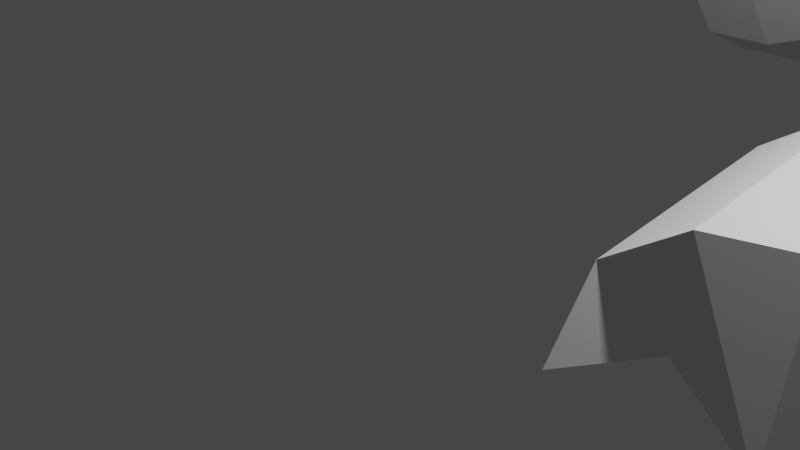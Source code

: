 # Source: shann.blend  (saved by Blender 2.83.19; exported with 4.5.12 LTS)
import bpy
from mathutils import Matrix  # noqa: F401  (used for matrix-valued properties, if any)

bpy.ops.wm.read_factory_settings(use_empty=True)
scene = bpy.context.scene
scene.name = 'Scene'

# ---- collections
col_collection = bpy.data.collections.new('Collection'); scene.collection.children.link(col_collection)

# ---- materials (node trees are filled in below, after node groups)
mat_material = bpy.data.materials.new('Material')
mat_material.alpha_threshold = 0.0
mat_material.use_transparent_shadow = False
mat_material.line_color = (0.0, 0.0, 0.0, 1.0)

# ---- material node trees
mat_material.use_nodes = True; mat_material.node_tree.nodes.clear()
_N = mat_material.node_tree.nodes; _L = mat_material.node_tree.links
n0 = _N.new('ShaderNodeOutputMaterial'); n0.name = 'Material Output'; n0.location = (300, 300)
n1 = _N.new('ShaderNodeBsdfPrincipled'); n1.name = 'Principled BSDF'; n1.location = (10, 300)
n1.distribution = 'GGX'
n1.subsurface_method = 'BURLEY'
n1.inputs[2].default_value = 0.4
n1.inputs[3].default_value = 1.45
n1.inputs[27].default_value = (0.0, 0.0, 0.0, 1.0)
n1.inputs[28].default_value = 1.0
_L.new(n1.outputs[0], n0.inputs[0])
n0.is_active_output = True

# ---- world
world_world = bpy.data.worlds.new('World'); scene.world = world_world
world_world.use_nodes = True; world_world.node_tree.nodes.clear()
_N = world_world.node_tree.nodes; _L = world_world.node_tree.links
n0 = _N.new('ShaderNodeOutputWorld'); n0.name = 'World Output'; n0.location = (300, 300)
n1 = _N.new('ShaderNodeBackground'); n1.name = 'Background'; n1.location = (10, 300)
n1.inputs[0].default_value = (0.05088, 0.05088, 0.05088, 1.0)
_L.new(n1.outputs[0], n0.inputs[0])
n0.is_active_output = True
world_world.color = (0.05088, 0.05088, 0.05088)
world_world.use_sun_shadow = False
world_world.sun_shadow_jitter_overblur = 0.0

# ---- cameras
cam_camera = bpy.data.cameras.new('Camera')
cam_camera.clip_end = 100.0
cam_camera.ortho_scale = 7.314

# ---- lights
light_light = bpy.data.lights.new('Light', 'POINT')
light_light.transmission_factor = 0.0
light_light.energy = 1000.0
light_light.shadow_soft_size = 0.1
light_light.shadow_maximum_resolution = 0.006
light_light.use_absolute_resolution = True

# ---- meshes
me_cube = bpy.data.meshes.new('Cube')
me_cube.from_pydata([(-2.326, 0.4981, 0.2757), (-2.008, -0.01527, -1.595), (-2.326, -0.02425, 0.3715), (-2.008, -0.5342, -1.838), (-2.421, -0.6712, -0.1571), (-2.421, 0.6761, -0.3419), (-2.326, -0.02554, -1.087), (-2.326, -0.6335, -1.241), (-2.326, -0.5548, -0.5951), (-2.326, 0.6761, -0.6841), (-2.378, -0.502, 0.1675), (-2.378, 0.6033, 0.02138), (-1.854, -0.003416, -2.624), (-1.973, -0.01645, 0.846), (-1.854, -0.7566, -2.977), (-1.854, 0.7417, 0.6821), (-1.854, 1.0, -0.1998), (-1.992, -0.9454, -0.2345), (-1.854, -0.9007, -1.52), (-1.854, 0.1182, -1.327), (-1.992, -0.9404, -0.7605), (-1.854, 1.0, -0.7108), (-1.854, 0.9007, 0.3131), (-1.854, -0.7036, 0.5252), (-1.337, -0.1331, -2.505), (-1.324, 0.008242, 0.8237), (-1.338, -0.9207, -0.232), (-1.338, -0.876, -1.245), (-1.338, -0.8675, -0.7614), (-1.33, -0.7036, 0.521), (-1.338, -0.7319, -3.193), (-1.322, 0.7017, 0.5712), (-1.322, 0.9392, -0.2395), (-1.326, 0.1563, -1.276), (-1.322, 0.9392, -0.7093), (-1.32, 0.8479, 0.2319), (-0.3263, 0.4981, 0.2757), (-0.6442, -0.01527, -1.595), (-0.3263, -0.02425, 0.3715), (-0.6442, -0.5342, -1.838), (-0.2319, -0.6712, -0.1571), (-0.2319, 0.6761, -0.3419), (-0.3263, -0.02554, -1.087), (-0.3263, -0.6335, -1.241), (-0.3263, -0.5548, -0.5951), (-0.3263, 0.6761, -0.6841), (-0.2745, -0.502, 0.1675), (-0.2745, 0.6033, 0.02138), (-0.7989, -0.003416, -2.624), (-0.7145, -0.01645, 0.841), (-0.7989, -0.7566, -2.977), (-0.7989, 0.7417, 0.6821), (-0.7989, 1.0, -0.1998), (-0.7058, -0.9454, -0.2345), (-0.7989, -0.9007, -1.52), (-0.7989, 0.1182, -1.327), (-0.7058, -0.9404, -0.7605), (-0.7989, 1.0, -0.7108), (-0.7989, 0.9007, 0.3131), (-0.7989, -0.7036, 0.5252), (-1.601, -0.1759, -2.662), (-1.517, -0.9285, -0.7592), (-1.517, -0.9335, -0.2333), (-1.606, -0.8888, -1.246), (-1.602, -0.7036, 0.5232), (-1.6, -0.004606, 0.9168), (-1.606, -0.7447, -3.145), (-1.601, 0.7417, 0.6821), (-1.601, 1.0, -0.1998), (-1.601, 0.1182, -1.327), (-1.601, 1.0, -0.7108), (-1.601, 0.9007, 0.3131), (-1.062, -0.1759, -2.662), (-1.062, 0.7417, 0.6821), (-1.062, 1.0, -0.1998), (-1.062, 0.1182, -1.327), (-1.062, 1.0, -0.7108), (-1.062, 0.9007, 0.3131), (-1.061, -0.004105, 0.9168), (-1.068, -0.7442, -3.145), (-1.068, -0.8883, -1.246), (-1.175, -0.933, -0.2333), (-1.064, -0.7036, 0.5231), (-1.175, -0.928, -0.7592)], [], [(15, 0, 2, 13), (23, 13, 2, 10), (10, 2, 0, 11), (8, 4, 5, 9), (20, 17, 4, 8), (14, 18, 7, 3), (3, 7, 6, 1), (18, 20, 8, 7), (7, 8, 9, 6), (4, 10, 11, 5), (17, 23, 10, 4), (62, 64, 23, 17), (5, 11, 22, 16), (6, 9, 21, 19), (63, 61, 20, 18), (1, 6, 19), (66, 63, 18, 14), (61, 62, 17, 20), (9, 5, 16, 21), (11, 0, 15, 22), (1, 12, 14, 3), (64, 65, 13, 23), (67, 15, 13, 65), (55, 37, 48), (19, 12, 1), (60, 24, 30, 66), (71, 67, 31, 35), (70, 68, 32, 34), (60, 69, 33, 24), (69, 70, 34, 33), (68, 71, 35, 32), (51, 49, 38, 36), (59, 46, 38, 49), (46, 47, 36, 38), (44, 45, 41, 40), (56, 44, 40, 53), (50, 39, 43, 54), (39, 37, 42, 43), (54, 43, 44, 56), (43, 42, 45, 44), (40, 41, 47, 46), (53, 40, 46, 59), (81, 53, 59, 82), (41, 52, 58, 47), (42, 55, 57, 45), (80, 54, 56, 83), (37, 55, 42), (79, 50, 54, 80), (83, 56, 53, 81), (45, 57, 52, 41), (47, 58, 51, 36), (37, 39, 50, 48), (82, 59, 49, 78), (73, 78, 49, 51), (72, 79, 30, 24), (77, 35, 31, 73), (76, 34, 32, 74), (72, 24, 33, 75), (75, 33, 34, 76), (74, 32, 35, 77), (16, 22, 71, 68), (19, 21, 70, 69), (12, 19, 69, 60), (21, 16, 68, 70), (22, 15, 67, 71), (12, 60, 66, 14), (31, 67, 65, 25), (29, 25, 65, 64), (28, 62, 61), (30, 27, 63, 66), (27, 28, 63), (26, 29, 64, 62), (52, 74, 77, 58), (55, 75, 76, 57), (48, 72, 75, 55), (57, 76, 74, 52), (58, 77, 73, 51), (48, 50, 79, 72), (31, 25, 78, 73), (29, 82, 78, 25), (28, 81, 26), (30, 79, 80, 27), (27, 80, 28), (26, 81, 82, 29), (63, 28, 61), (28, 80, 83), (81, 28, 83), (62, 28, 26)])
_uv = me_cube.uv_layers.new(name='UVMap')
_uv.uv.foreach_set('vector', [0.8159, 0.5, 0.875, 0.5, 0.875, 0.75, 0.8159, 0.75, 0.5618, 0.9409, 0.625, 0.9409, 0.625, 1.0, 0.5618, 1.0, 0.5618, 0.0, 0.625, 0.0, 0.625, 0.25, 0.5618, 0.25, 0.4587, 0.0, 0.5, 0.0, 0.5, 0.25, 0.4587, 0.25, 0.4587, 0.9409, 0.5, 0.9409, 0.5, 1.0, 0.4587, 1.0, 0.375, 0.9409, 0.419, 0.9409, 0.419, 1.0, 0.375, 1.0, 0.375, 0.0, 0.419, 0.0, 0.419, 0.25, 0.375, 0.25, 0.419, 0.9409, 0.4587, 0.9409, 0.4587, 1.0, 0.419, 1.0, 0.419, 0.0, 0.4587, 0.0, 0.4587, 0.25, 0.419, 0.25, 0.5, 0.0, 0.5618, 0.0, 0.5618, 0.25, 0.5, 0.25, 0.5, 0.9409, 0.5618, 0.9409, 0.5618, 1.0, 0.5, 1.0, 0.5, 0.9093, 0.5618, 0.9093, 0.5618, 0.9409, 0.5, 0.9409, 0.5, 0.25, 0.5618, 0.25, 0.5618, 0.3091, 0.5, 0.3091, 0.419, 0.25, 0.4587, 0.25, 0.4587, 0.3091, 0.419, 0.3091, 0.419, 0.9093, 0.4587, 0.9093, 0.4587, 0.9409, 0.419, 0.9409, 0.375, 0.25, 0.419, 0.25, 0.419, 0.3091, 0.375, 0.9093, 0.419, 0.9093, 0.419, 0.9409, 0.375, 0.9409, 0.4587, 0.9093, 0.5, 0.9093, 0.5, 0.9409, 0.4587, 0.9409, 0.4587, 0.25, 0.5, 0.25, 0.5, 0.3091, 0.4587, 0.3091, 0.5618, 0.25, 0.625, 0.25, 0.625, 0.3091, 0.5618, 0.3091, 0.125, 0.5, 0.1841, 0.5, 0.1841, 0.75, 0.125, 0.75, 0.5618, 0.9093, 0.625, 0.9093, 0.625, 0.9409, 0.5618, 0.9409, 0.7843, 0.5, 0.8159, 0.5, 0.8159, 0.75, 0.7843, 0.75, 0.419, 0.3091, 0.375, 0.25, 0.375, 0.3091, 0.419, 0.3091, 0.375, 0.3091, 0.375, 0.25, 0.2157, 0.5, 0.2499, 0.5, 0.2499, 0.75, 0.2157, 0.75, 0.5618, 0.3407, 0.625, 0.3407, 0.625, 0.3749, 0.5618, 0.3749, 0.4587, 0.3407, 0.5, 0.3407, 0.5, 0.3749, 0.4587, 0.3749, 0.375, 0.3407, 0.419, 0.3407, 0.419, 0.3749, 0.375, 0.3749, 0.419, 0.3407, 0.4587, 0.3407, 0.4587, 0.3749, 0.419, 0.3749, 0.5, 0.3407, 0.5618, 0.3407, 0.5618, 0.3749, 0.5, 0.3749, 0.8159, 0.5, 0.8159, 0.75, 0.875, 0.75, 0.875, 0.5, 0.5618, 0.9409, 0.5618, 1.0, 0.625, 1.0, 0.625, 0.9409, 0.5618, 0.0, 0.5618, 0.25, 0.625, 0.25, 0.625, 0.0, 0.4587, 0.0, 0.4587, 0.25, 0.5, 0.25, 0.5, 0.0, 0.4587, 0.9409, 0.4587, 1.0, 0.5, 1.0, 0.5, 0.9409, 0.375, 0.9409, 0.375, 1.0, 0.419, 1.0, 0.419, 0.9409, 0.375, 0.0, 0.375, 0.25, 0.419, 0.25, 0.419, 0.0, 0.419, 0.9409, 0.419, 1.0, 0.4587, 1.0, 0.4587, 0.9409, 0.419, 0.0, 0.419, 0.25, 0.4587, 0.25, 0.4587, 0.0, 0.5, 0.0, 0.5, 0.25, 0.5618, 0.25, 0.5618, 0.0, 0.5, 0.9409, 0.5, 1.0, 0.5618, 1.0, 0.5618, 0.9409, 0.5, 0.908, 0.5, 0.9409, 0.5618, 0.9409, 0.5618, 0.908, 0.5, 0.25, 0.5, 0.3091, 0.5618, 0.3091, 0.5618, 0.25, 0.419, 0.25, 0.419, 0.3091, 0.4587, 0.3091, 0.4587, 0.25, 0.419, 0.908, 0.419, 0.9409, 0.4587, 0.9409, 0.4587, 0.908, 0.375, 0.25, 0.419, 0.3091, 0.419, 0.25, 0.375, 0.908, 0.375, 0.9409, 0.419, 0.9409, 0.419, 0.908, 0.4587, 0.908, 0.4587, 0.9409, 0.5, 0.9409, 0.5, 0.908, 0.4587, 0.25, 0.4587, 0.3091, 0.5, 0.3091, 0.5, 0.25, 0.5618, 0.25, 0.5618, 0.3091, 0.625, 0.3091, 0.625, 0.25, 0.125, 0.5, 0.125, 0.75, 0.1841, 0.75, 0.1841, 0.5, 0.5618, 0.908, 0.5618, 0.9409, 0.625, 0.9409, 0.625, 0.908, 0.783, 0.5, 0.783, 0.75, 0.8159, 0.75, 0.8159, 0.5, 0.217, 0.5, 0.217, 0.75, 0.2499, 0.75, 0.2499, 0.5, 0.5618, 0.342, 0.5618, 0.3749, 0.625, 0.3749, 0.625, 0.342, 0.4587, 0.342, 0.4587, 0.3749, 0.5, 0.3749, 0.5, 0.342, 0.375, 0.342, 0.375, 0.3749, 0.419, 0.3749, 0.419, 0.342, 0.419, 0.342, 0.419, 0.3749, 0.4587, 0.3749, 0.4587, 0.342, 0.5, 0.342, 0.5, 0.3749, 0.5618, 0.3749, 0.5618, 0.342, 0.5, 0.3091, 0.5618, 0.3091, 0.5618, 0.3407, 0.5, 0.3407, 0.419, 0.3091, 0.4587, 0.3091, 0.4587, 0.3407, 0.419, 0.3407, 0.375, 0.3091, 0.419, 0.3091, 0.419, 0.3407, 0.375, 0.3407, 0.4587, 0.3091, 0.5, 0.3091, 0.5, 0.3407, 0.4587, 0.3407, 0.5618, 0.3091, 0.625, 0.3091, 0.625, 0.3407, 0.5618, 0.3407, 0.1841, 0.5, 0.2157, 0.5, 0.2157, 0.75, 0.1841, 0.75, 0.7501, 0.5, 0.7843, 0.5, 0.7843, 0.75, 0.7501, 0.75, 0.5618, 0.8751, 0.625, 0.8751, 0.625, 0.9093, 0.5618, 0.9093, 0.4587, 0.8751, 0.5, 0.9093, 0.4587, 0.9093, 0.375, 0.8751, 0.419, 0.8751, 0.419, 0.9093, 0.375, 0.9093, 0.419, 0.8751, 0.4587, 0.8751, 0.419, 0.9093, 0.5, 0.8751, 0.5618, 0.8751, 0.5618, 0.9093, 0.5, 0.9093, 0.5, 0.3091, 0.5, 0.342, 0.5618, 0.342, 0.5618, 0.3091, 0.419, 0.3091, 0.419, 0.342, 0.4587, 0.342, 0.4587, 0.3091, 0.375, 0.3091, 0.375, 0.342, 0.419, 0.342, 0.419, 0.3091, 0.4587, 0.3091, 0.4587, 0.342, 0.5, 0.342, 0.5, 0.3091, 0.5618, 0.3091, 0.5618, 0.342, 0.625, 0.342, 0.625, 0.3091, 0.1841, 0.5, 0.1841, 0.75, 0.217, 0.75, 0.217, 0.5, 0.7501, 0.5, 0.7501, 0.75, 0.783, 0.75, 0.783, 0.5, 0.5618, 0.8751, 0.5618, 0.908, 0.625, 0.908, 0.625, 0.8751, 0.4587, 0.8751, 0.5, 0.908, 0.5, 0.8751, 0.375, 0.8751, 0.375, 0.908, 0.419, 0.908, 0.419, 0.8751, 0.419, 0.8751, 0.419, 0.908, 0.4587, 0.8751, 0.5, 0.8751, 0.5, 0.908, 0.5618, 0.908, 0.5618, 0.8751, 0.419, 0.9093, 0.4587, 0.8751, 0.4587, 0.9093, 0.4587, 0.8751, 0.419, 0.908, 0.4587, 0.908, 0.5, 0.908, 0.4587, 0.8751, 0.4587, 0.908, 0.5, 0.9093, 0.4587, 0.8751, 0.5, 0.8751])
me_cube.materials.append(mat_material)
me_cube.use_remesh_preserve_volume = False
me_cube.use_remesh_preserve_attributes = False
me_cube.use_mirror_vertex_groups = False
me_cube.update()
me_cube_001 = bpy.data.meshes.new('Cube.001')
me_cube_001.from_pydata([(2.073, -0.4685, -1.256), (1.891, -1.243, 0.4868), (2.116, 0.5914, -1.269), (1.868, 0.5781, 0.6633), (3.657, -0.3714, -1.248), (3.891, -1.243, 0.4868), (3.666, 0.5914, -1.269), (3.868, 0.5781, 0.6633), (1.758, -0.6713, -0.6479), (1.709, 1.11, -0.6924), (4.005, 1.11, -0.6924), (4.054, -0.6713, -0.6479), (1.891, -1.019, 0.3556), (1.891, 0.9651, 0.4511), (3.891, 0.9651, 0.4511), (3.891, -1.019, 0.3556), (1.712, 1.252, 0.2096), (4.008, 1.252, 0.2096), (4.051, -0.6799, 0.06064), (1.755, -0.6799, 0.06064), (2.116, -0.1804, -1.296), (1.891, -0.2435, 0.693), (3.666, -0.1804, -1.296), (3.891, -0.2435, 0.693), (4.039, 0.08151, -0.7985), (1.743, 0.08151, -0.7985), (3.891, -0.02705, 0.4034), (1.891, -0.02705, 0.4034), (1.743, 0.2161, 0.04361), (4.039, 0.2161, 0.04361), (2.891, 0.5914, -1.269), (2.893, 0.4876, 0.8527), (2.891, -0.759, -1.163), (2.891, -1.243, 0.6701), (2.906, -0.515, -0.5974), (2.879, 1.128, -0.8021), (2.891, -1.019, 0.3556), (2.881, 0.963, 0.4511), (2.889, 1.346, 0.1498), (2.903, -0.5414, 0.01198), (2.891, -0.2435, 0.8763), (2.891, -0.1804, -1.296), (2.504, 0.5914, -1.269), (2.391, -1.243, 0.6701), (2.406, -0.515, -0.5974), (2.391, -1.019, 0.3556), (2.403, -0.5414, 0.01198), (2.504, -0.1804, -1.296), (2.393, 0.4876, 0.8527), (2.504, -0.6807, -1.245), (2.385, 1.128, -0.8021), (2.391, 0.9651, 0.4511), (2.389, 1.346, 0.1498), (2.391, -0.2435, 0.8763), (3.393, 0.4876, 0.8527), (3.279, -0.6807, -1.245), (3.391, 1.128, -0.8021), (3.391, 0.9651, 0.4511), (3.389, 1.346, 0.1498), (3.391, -0.2435, 0.8763), (3.279, 0.5914, -1.269), (3.391, -1.243, 0.6701), (3.406, -0.515, -0.5974), (3.391, -1.019, 0.3556), (3.403, -0.5414, 0.01198), (3.279, -0.1804, -1.296)], [], [(27, 21, 3, 13), (57, 54, 7, 14), (26, 23, 5, 15), (45, 43, 1, 12), (65, 22, 4, 55), (53, 21, 1, 43), (49, 44, 8, 0), (22, 24, 11, 4), (60, 56, 10, 6), (20, 25, 9, 2), (46, 45, 12, 19), (29, 26, 15, 18), (58, 57, 14, 17), (28, 27, 13, 16), (25, 28, 16, 9), (56, 58, 17, 10), (24, 29, 18, 11), (44, 46, 19, 8), (10, 17, 29, 24), (8, 19, 28, 25), (19, 12, 27, 28), (17, 14, 26, 29), (0, 8, 25, 20), (6, 10, 24, 22), (48, 3, 21, 53), (60, 6, 22, 65), (14, 7, 23, 26), (12, 1, 21, 27), (42, 30, 41, 47), (54, 31, 40, 59), (62, 64, 39, 34), (50, 52, 38, 35), (52, 51, 37, 38), (64, 63, 36, 39), (42, 50, 35, 30), (55, 62, 34, 32), (59, 40, 33, 61), (47, 41, 32, 49), (63, 61, 33, 36), (51, 48, 31, 37), (13, 3, 48, 51), (20, 47, 49, 0), (2, 9, 50, 42), (16, 13, 51, 52), (9, 16, 52, 50), (2, 42, 47, 20), (31, 48, 53, 40), (34, 39, 46, 44), (39, 36, 45, 46), (32, 34, 44, 49), (40, 53, 43, 33), (36, 33, 43, 45), (15, 5, 61, 63), (23, 59, 61, 5), (4, 11, 62, 55), (18, 15, 63, 64), (11, 18, 64, 62), (7, 54, 59, 23), (30, 60, 65, 41), (35, 38, 58, 56), (38, 37, 57, 58), (30, 35, 56, 60), (41, 65, 55, 32), (37, 31, 54, 57)])
_uv = me_cube_001.uv_layers.new(name='UVMap')
_uv.uv.foreach_set('vector', [0.5625, 0.125, 0.625, 0.125, 0.625, 0.25, 0.5625, 0.25, 0.5625, 0.4375, 0.625, 0.4375, 0.625, 0.5, 0.5625, 0.5, 0.5625, 0.625, 0.625, 0.625, 0.625, 0.75, 0.5625, 0.75, 0.5625, 0.9375, 0.625, 0.9375, 0.625, 1.0, 0.5625, 1.0, 0.3125, 0.625, 0.375, 0.625, 0.375, 0.75, 0.3125, 0.75, 0.8125, 0.625, 0.875, 0.625, 0.875, 0.75, 0.8125, 0.75, 0.375, 0.9375, 0.5, 0.9375, 0.5, 1.0, 0.375, 1.0, 0.375, 0.625, 0.5, 0.625, 0.5, 0.75, 0.375, 0.75, 0.375, 0.4375, 0.5, 0.4375, 0.5, 0.5, 0.375, 0.5, 0.375, 0.125, 0.5, 0.125, 0.5, 0.25, 0.375, 0.25, 0.5312, 0.9375, 0.5625, 0.9375, 0.5625, 1.0, 0.5312, 1.0, 0.5312, 0.625, 0.5625, 0.625, 0.5625, 0.75, 0.5312, 0.75, 0.5312, 0.4375, 0.5625, 0.4375, 0.5625, 0.5, 0.5312, 0.5, 0.5312, 0.125, 0.5625, 0.125, 0.5625, 0.25, 0.5312, 0.25, 0.5, 0.125, 0.5312, 0.125, 0.5312, 0.25, 0.5, 0.25, 0.5, 0.4375, 0.5312, 0.4375, 0.5312, 0.5, 0.5, 0.5, 0.5, 0.625, 0.5312, 0.625, 0.5312, 0.75, 0.5, 0.75, 0.5, 0.9375, 0.5312, 0.9375, 0.5312, 1.0, 0.5, 1.0, 0.5, 0.5, 0.5312, 0.5, 0.5312, 0.625, 0.5, 0.625, 0.5, 0.0, 0.5312, 0.0, 0.5312, 0.125, 0.5, 0.125, 0.5312, 0.0, 0.5625, 0.0, 0.5625, 0.125, 0.5312, 0.125, 0.5312, 0.5, 0.5625, 0.5, 0.5625, 0.625, 0.5312, 0.625, 0.375, 0.0, 0.5, 0.0, 0.5, 0.125, 0.375, 0.125, 0.375, 0.5, 0.5, 0.5, 0.5, 0.625, 0.375, 0.625, 0.8125, 0.5, 0.875, 0.5, 0.875, 0.625, 0.8125, 0.625, 0.3125, 0.5, 0.375, 0.5, 0.375, 0.625, 0.3125, 0.625, 0.5625, 0.5, 0.625, 0.5, 0.625, 0.625, 0.5625, 0.625, 0.5625, 0.0, 0.625, 0.0, 0.625, 0.125, 0.5625, 0.125, 0.1875, 0.5, 0.25, 0.5, 0.25, 0.625, 0.1875, 0.625, 0.6875, 0.5, 0.75, 0.5, 0.75, 0.625, 0.6875, 0.625, 0.5, 0.8125, 0.5312, 0.8125, 0.5312, 0.875, 0.5, 0.875, 0.5, 0.3125, 0.5312, 0.3125, 0.5312, 0.375, 0.5, 0.375, 0.5312, 0.3125, 0.5625, 0.3125, 0.5625, 0.375, 0.5312, 0.375, 0.5312, 0.8125, 0.5625, 0.8125, 0.5625, 0.875, 0.5312, 0.875, 0.375, 0.3125, 0.5, 0.3125, 0.5, 0.375, 0.375, 0.375, 0.375, 0.8125, 0.5, 0.8125, 0.5, 0.875, 0.375, 0.875, 0.6875, 0.625, 0.75, 0.625, 0.75, 0.75, 0.6875, 0.75, 0.1875, 0.625, 0.25, 0.625, 0.25, 0.75, 0.1875, 0.75, 0.5625, 0.8125, 0.625, 0.8125, 0.625, 0.875, 0.5625, 0.875, 0.5625, 0.3125, 0.625, 0.3125, 0.625, 0.375, 0.5625, 0.375, 0.5625, 0.25, 0.625, 0.25, 0.625, 0.3125, 0.5625, 0.3125, 0.125, 0.625, 0.1875, 0.625, 0.1875, 0.75, 0.125, 0.75, 0.375, 0.25, 0.5, 0.25, 0.5, 0.3125, 0.375, 0.3125, 0.5312, 0.25, 0.5625, 0.25, 0.5625, 0.3125, 0.5312, 0.3125, 0.5, 0.25, 0.5312, 0.25, 0.5312, 0.3125, 0.5, 0.3125, 0.125, 0.5, 0.1875, 0.5, 0.1875, 0.625, 0.125, 0.625, 0.75, 0.5, 0.8125, 0.5, 0.8125, 0.625, 0.75, 0.625, 0.5, 0.875, 0.5312, 0.875, 0.5312, 0.9375, 0.5, 0.9375, 0.5312, 0.875, 0.5625, 0.875, 0.5625, 0.9375, 0.5312, 0.9375, 0.375, 0.875, 0.5, 0.875, 0.5, 0.9375, 0.375, 0.9375, 0.75, 0.625, 0.8125, 0.625, 0.8125, 0.75, 0.75, 0.75, 0.5625, 0.875, 0.625, 0.875, 0.625, 0.9375, 0.5625, 0.9375, 0.5625, 0.75, 0.625, 0.75, 0.625, 0.8125, 0.5625, 0.8125, 0.625, 0.625, 0.6875, 0.625, 0.6875, 0.75, 0.625, 0.75, 0.375, 0.75, 0.5, 0.75, 0.5, 0.8125, 0.375, 0.8125, 0.5312, 0.75, 0.5625, 0.75, 0.5625, 0.8125, 0.5312, 0.8125, 0.5, 0.75, 0.5312, 0.75, 0.5312, 0.8125, 0.5, 0.8125, 0.625, 0.5, 0.6875, 0.5, 0.6875, 0.625, 0.625, 0.625, 0.25, 0.5, 0.3125, 0.5, 0.3125, 0.625, 0.25, 0.625, 0.5, 0.375, 0.5312, 0.375, 0.5312, 0.4375, 0.5, 0.4375, 0.5312, 0.375, 0.5625, 0.375, 0.5625, 0.4375, 0.5312, 0.4375, 0.375, 0.375, 0.5, 0.375, 0.5, 0.4375, 0.375, 0.4375, 0.25, 0.625, 0.3125, 0.625, 0.3125, 0.75, 0.25, 0.75, 0.5625, 0.375, 0.625, 0.375, 0.625, 0.4375, 0.5625, 0.4375])
me_cube_001.use_remesh_fix_poles = True
me_cube_001.use_remesh_preserve_attributes = False
me_cube_001.use_mirror_vertex_groups = False
me_cube_001.update()
me_cube_002 = bpy.data.meshes.new('Cube.002')
me_cube_002.from_pydata([(-1.0, -0.7939, -3.664), (-1.0, -1.251, -2.258), (-1.019, 1.167, -0.7743), (0.928, 1.206, -0.7076), (1.0, -0.7939, -3.664), (1.0, -1.251, -2.258), (-0.928, 0.7712, -2.359), (1.032, 0.896, -2.457), (-1.315, -0.2593, -0.4049), (0.4654, -0.2468, 0.5061), (-0.4654, -0.0481, -2.092), (1.315, -0.03561, -1.181), (-1.396, -0.5618, -1.77), (1.313, -0.6, -0.9656), (-0.4333, -0.7615, -0.1301), (0.3503, -0.4002, -2.605), (1.216, 0.4005, 0.1813), (-1.216, 0.2706, -1.204), (-0.5439, 0.1313, 0.6295), (0.5439, 0.5398, -1.652)], [], [(18, 16, 3, 2), (2, 3, 7, 6), (15, 13, 5, 4), (4, 5, 1, 0), (12, 15, 4, 0), (13, 14, 1, 5), (19, 16, 9, 11), (18, 17, 10, 8), (17, 19, 11, 10), (12, 14, 9, 8), (0, 1, 14, 12), (11, 9, 14, 13), (8, 10, 15, 12), (10, 11, 13, 15), (6, 7, 19, 17), (2, 6, 17, 18), (7, 3, 16, 19), (8, 9, 16, 18)])
_uv = me_cube_002.uv_layers.new(name='UVMap')
_uv.uv.foreach_set('vector', [0.375, 0.1875, 0.625, 0.1875, 0.625, 0.25, 0.375, 0.25, 0.375, 0.25, 0.625, 0.25, 0.625, 0.5, 0.375, 0.5, 0.375, 0.6875, 0.625, 0.6875, 0.625, 0.75, 0.375, 0.75, 0.375, 0.75, 0.625, 0.75, 0.625, 1.0, 0.375, 1.0, 0.125, 0.6875, 0.375, 0.6875, 0.375, 0.75, 0.125, 0.75, 0.625, 0.6875, 0.875, 0.6875, 0.875, 0.75, 0.625, 0.75, 0.625, 0.5625, 0.875, 0.5625, 0.875, 0.625, 0.625, 0.625, 0.125, 0.5625, 0.375, 0.5625, 0.375, 0.625, 0.125, 0.625, 0.375, 0.5625, 0.625, 0.5625, 0.625, 0.625, 0.375, 0.625, 0.375, 0.0625, 0.625, 0.0625, 0.625, 0.125, 0.375, 0.125, 0.375, 0.0, 0.625, 0.0, 0.625, 0.0625, 0.375, 0.0625, 0.625, 0.625, 0.875, 0.625, 0.875, 0.6875, 0.625, 0.6875, 0.125, 0.625, 0.375, 0.625, 0.375, 0.6875, 0.125, 0.6875, 0.375, 0.625, 0.625, 0.625, 0.625, 0.6875, 0.375, 0.6875, 0.375, 0.5, 0.625, 0.5, 0.625, 0.5625, 0.375, 0.5625, 0.125, 0.5, 0.375, 0.5, 0.375, 0.5625, 0.125, 0.5625, 0.625, 0.5, 0.875, 0.5, 0.875, 0.5625, 0.625, 0.5625, 0.375, 0.125, 0.625, 0.125, 0.625, 0.1875, 0.375, 0.1875])
me_cube_002.use_remesh_fix_poles = True
me_cube_002.use_remesh_preserve_attributes = False
me_cube_002.use_mirror_vertex_groups = False
me_cube_002.update()
me_cube_003 = bpy.data.meshes.new('Cube.003')
me_cube_003.from_pydata([(-0.8768, -0.5363, -1.125), (-0.7167, -0.7623, 0.6342), (-0.8075, 1.133, -1.133), (-0.6424, 1.074, 0.6563), (-0.1623, -0.5714, -1.08), (0.1943, -0.5905, 0.8219), (-0.08479, 1.098, -1.088), (0.2718, 1.079, 0.8216), (-0.6719, -0.7307, -0.1517), (-0.5976, 1.106, -0.1337), (0.02179, 1.094, -0.1332), (-0.05568, -0.5755, -0.1288), (-0.7683, 1.113, -0.5764), (0.008014, 1.092, -0.6213), (-0.06945, -0.5772, -0.6149), (-0.8426, -0.7237, -0.5923), (-0.8321, -0.7452, 0.2304), (-0.7578, 1.091, 0.2504), (0.08783, 1.089, 0.321), (0.01036, -0.58, 0.3233), (-0.9162, 0.5947, -1.242), (-0.7721, 0.4759, 0.7687), (0.02387, 0.5595, -1.197), (0.3804, 0.5404, 0.9303), (0.1304, 0.5555, -0.1332), (-0.7274, 0.5075, -0.13), (-0.898, 0.5145, -0.627), (0.1167, 0.5538, -0.6757), (0.1965, 0.551, 0.3754), (-0.8875, 0.493, 0.3085), (-0.9896, 0.08788, -1.237), (0.3071, 0.03365, 0.9346), (0.05709, 0.04873, -0.1288), (0.04332, 0.04701, -0.6713), (0.1231, 0.04421, 0.3797), (-0.8294, -0.1381, 0.747), (-0.04948, 0.05275, -1.193), (-0.7847, -0.1065, -0.1517), (-0.9553, -0.09951, -0.6487), (-0.9449, -0.121, 0.2867)], [], [(29, 21, 3, 17), (17, 3, 7, 18), (34, 31, 5, 19), (19, 5, 1, 16), (30, 36, 4, 0), (31, 35, 1, 5), (14, 11, 8, 15), (33, 32, 11, 14), (12, 9, 10, 13), (26, 25, 9, 12), (20, 26, 12, 2), (2, 12, 13, 6), (36, 33, 14, 4), (4, 14, 15, 0), (11, 19, 16, 8), (32, 34, 19, 11), (9, 17, 18, 10), (25, 29, 17, 9), (37, 39, 29, 25), (10, 18, 28, 24), (6, 13, 27, 22), (30, 38, 26, 20), (38, 37, 25, 26), (13, 10, 24, 27), (7, 3, 21, 23), (2, 6, 22, 20), (18, 7, 23, 28), (39, 35, 21, 29), (16, 1, 35, 39), (15, 8, 37, 38), (0, 15, 38, 30), (8, 16, 39, 37), (24, 28, 34, 32), (22, 27, 33, 36), (27, 24, 32, 33), (23, 21, 35, 31), (20, 22, 36, 30), (28, 23, 31, 34)])
_uv = me_cube_003.uv_layers.new(name='UVMap')
_uv.uv.foreach_set('vector', [0.5625, 0.1827, 0.625, 0.1827, 0.625, 0.25, 0.5625, 0.25, 0.5625, 0.25, 0.625, 0.25, 0.625, 0.5, 0.5625, 0.5, 0.5625, 0.672, 0.625, 0.672, 0.625, 0.75, 0.5625, 0.75, 0.5625, 0.75, 0.625, 0.75, 0.625, 1.0, 0.5625, 1.0, 0.125, 0.672, 0.375, 0.672, 0.375, 0.75, 0.125, 0.75, 0.625, 0.672, 0.875, 0.672, 0.875, 0.75, 0.625, 0.75, 0.4375, 0.75, 0.5, 0.75, 0.5, 1.0, 0.4375, 1.0, 0.4375, 0.672, 0.5, 0.672, 0.5, 0.75, 0.4375, 0.75, 0.4375, 0.25, 0.5, 0.25, 0.5, 0.5, 0.4375, 0.5, 0.4375, 0.1827, 0.5, 0.1827, 0.5, 0.25, 0.4375, 0.25, 0.375, 0.1827, 0.4375, 0.1827, 0.4375, 0.25, 0.375, 0.25, 0.375, 0.25, 0.4375, 0.25, 0.4375, 0.5, 0.375, 0.5, 0.375, 0.672, 0.4375, 0.672, 0.4375, 0.75, 0.375, 0.75, 0.375, 0.75, 0.4375, 0.75, 0.4375, 1.0, 0.375, 1.0, 0.5, 0.75, 0.5625, 0.75, 0.5625, 1.0, 0.5, 1.0, 0.5, 0.672, 0.5625, 0.672, 0.5625, 0.75, 0.5, 0.75, 0.5, 0.25, 0.5625, 0.25, 0.5625, 0.5, 0.5, 0.5, 0.5, 0.1827, 0.5625, 0.1827, 0.5625, 0.25, 0.5, 0.25, 0.5, 0.07802, 0.5625, 0.07802, 0.5625, 0.1827, 0.5, 0.1827, 0.5, 0.5, 0.5625, 0.5, 0.5625, 0.5673, 0.5, 0.5673, 0.375, 0.5, 0.4375, 0.5, 0.4375, 0.5673, 0.375, 0.5673, 0.375, 0.07802, 0.4375, 0.07802, 0.4375, 0.1827, 0.375, 0.1827, 0.4375, 0.07802, 0.5, 0.07802, 0.5, 0.1827, 0.4375, 0.1827, 0.4375, 0.5, 0.5, 0.5, 0.5, 0.5673, 0.4375, 0.5673, 0.625, 0.5, 0.875, 0.5, 0.875, 0.5673, 0.625, 0.5673, 0.125, 0.5, 0.375, 0.5, 0.375, 0.5673, 0.125, 0.5673, 0.5625, 0.5, 0.625, 0.5, 0.625, 0.5673, 0.5625, 0.5673, 0.5625, 0.07802, 0.625, 0.07802, 0.625, 0.1827, 0.5625, 0.1827, 0.5625, 0.0, 0.625, 0.0, 0.625, 0.07802, 0.5625, 0.07802, 0.4375, 0.0, 0.5, 0.0, 0.5, 0.07802, 0.4375, 0.07802, 0.375, 0.0, 0.4375, 0.0, 0.4375, 0.07802, 0.375, 0.07802, 0.5, 0.0, 0.5625, 0.0, 0.5625, 0.07802, 0.5, 0.07802, 0.5, 0.5673, 0.5625, 0.5673, 0.5625, 0.672, 0.5, 0.672, 0.375, 0.5673, 0.4375, 0.5673, 0.4375, 0.672, 0.375, 0.672, 0.4375, 0.5673, 0.5, 0.5673, 0.5, 0.672, 0.4375, 0.672, 0.625, 0.5673, 0.875, 0.5673, 0.875, 0.672, 0.625, 0.672, 0.125, 0.5673, 0.375, 0.5673, 0.375, 0.672, 0.125, 0.672, 0.5625, 0.5673, 0.625, 0.5673, 0.625, 0.672, 0.5625, 0.672])
me_cube_003.use_remesh_fix_poles = True
me_cube_003.use_remesh_preserve_attributes = False
me_cube_003.use_mirror_vertex_groups = False
me_cube_003.update()
me_cube_004 = bpy.data.meshes.new('Cube.004')
me_cube_004.from_pydata([(-1.0, -0.2501, -0.9784), (-1.0, -0.5189, 0.9928), (-1.0, 1.0, -1.0), (-1.097, 0.5372, 1.117), (1.0, -0.2501, -0.9784), (1.0, -0.5189, 0.9928), (1.0, 1.0, -1.0), (0.9026, 0.5372, 1.117), (-1.0, -0.6887, 0.1655), (-1.0, 0.6038, 0.1871), (1.0, 0.6038, 0.1871), (1.0, -0.6887, 0.1655), (-0.6188, 0.6188, -0.5), (0.6188, 0.6188, -0.5), (0.6188, -0.6188, -0.5), (-0.6188, -0.6188, -0.5), (-1.14, -0.8228, 0.7447), (-1.14, 0.909, 0.7447), (1.14, 0.909, 0.7447), (1.14, -0.8228, 0.7447), (-6.279e-33, 1.127, -1.082), (-0.09738, 0.6646, 1.117), (7.674e-33, -0.4057, -1.06), (7.674e-33, -0.6746, 0.9928), (7.674e-33, -0.8444, 0.1655), (-6.279e-33, 0.7312, 0.1871), (-1.192e-07, 0.7461, -0.5), (-1.192e-07, -0.7744, -0.5), (3.343e-08, -1.0, 0.7447), (3.343e-08, 1.054, 0.7447)], [], [(16, 1, 3, 17), (29, 21, 7, 18), (18, 7, 5, 19), (28, 23, 1, 16), (20, 6, 4, 22), (21, 3, 1, 23), (27, 24, 8, 15), (13, 10, 11, 14), (26, 25, 10, 13), (15, 8, 9, 12), (0, 15, 12, 2), (20, 26, 13, 6), (6, 13, 14, 4), (22, 27, 15, 0), (24, 28, 16, 8), (10, 18, 19, 11), (25, 29, 18, 10), (8, 16, 17, 9), (9, 17, 29, 25), (11, 19, 28, 24), (4, 14, 27, 22), (2, 12, 26, 20), (12, 9, 25, 26), (14, 11, 24, 27), (7, 21, 23, 5), (2, 20, 22, 0), (19, 5, 23, 28), (17, 3, 21, 29)])
_uv = me_cube_004.uv_layers.new(name='UVMap')
_uv.uv.foreach_set('vector', [0.5625, 0.0, 0.625, 0.0, 0.625, 0.25, 0.5625, 0.25, 0.5625, 0.375, 0.625, 0.375, 0.625, 0.5, 0.5625, 0.5, 0.5625, 0.5, 0.625, 0.5, 0.625, 0.75, 0.5625, 0.75, 0.5625, 0.875, 0.625, 0.875, 0.625, 1.0, 0.5625, 1.0, 0.25, 0.5, 0.375, 0.5, 0.375, 0.75, 0.25, 0.75, 0.75, 0.5, 0.875, 0.5, 0.875, 0.75, 0.75, 0.75, 0.4375, 0.875, 0.5, 0.875, 0.5, 1.0, 0.4375, 1.0, 0.4375, 0.5, 0.5, 0.5, 0.5, 0.75, 0.4375, 0.75, 0.4375, 0.375, 0.5, 0.375, 0.5, 0.5, 0.4375, 0.5, 0.4375, 0.0, 0.5, 0.0, 0.5, 0.25, 0.4375, 0.25, 0.375, 0.0, 0.4375, 0.0, 0.4375, 0.25, 0.375, 0.25, 0.375, 0.375, 0.4375, 0.375, 0.4375, 0.5, 0.375, 0.5, 0.375, 0.5, 0.4375, 0.5, 0.4375, 0.75, 0.375, 0.75, 0.375, 0.875, 0.4375, 0.875, 0.4375, 1.0, 0.375, 1.0, 0.5, 0.875, 0.5625, 0.875, 0.5625, 1.0, 0.5, 1.0, 0.5, 0.5, 0.5625, 0.5, 0.5625, 0.75, 0.5, 0.75, 0.5, 0.375, 0.5625, 0.375, 0.5625, 0.5, 0.5, 0.5, 0.5, 0.0, 0.5625, 0.0, 0.5625, 0.25, 0.5, 0.25, 0.5, 0.25, 0.5625, 0.25, 0.5625, 0.375, 0.5, 0.375, 0.5, 0.75, 0.5625, 0.75, 0.5625, 0.875, 0.5, 0.875, 0.375, 0.75, 0.4375, 0.75, 0.4375, 0.875, 0.375, 0.875, 0.375, 0.25, 0.4375, 0.25, 0.4375, 0.375, 0.375, 0.375, 0.4375, 0.25, 0.5, 0.25, 0.5, 0.375, 0.4375, 0.375, 0.4375, 0.75, 0.5, 0.75, 0.5, 0.875, 0.4375, 0.875, 0.625, 0.5, 0.75, 0.5, 0.75, 0.75, 0.625, 0.75, 0.125, 0.5, 0.25, 0.5, 0.25, 0.75, 0.125, 0.75, 0.5625, 0.75, 0.625, 0.75, 0.625, 0.875, 0.5625, 0.875, 0.5625, 0.25, 0.625, 0.25, 0.625, 0.375, 0.5625, 0.375])
me_cube_004.use_remesh_fix_poles = True
me_cube_004.use_remesh_preserve_attributes = False
me_cube_004.use_mirror_vertex_groups = False
me_cube_004.update()
me_cube_005 = bpy.data.meshes.new('Cube.005')
me_cube_005.from_pydata([(-0.974, -1.08, -1.0), (-0.896, -1.0, -0.3028), (-1.0, 1.155, -0.98), (-0.896, 1.0, 0.7595), (1.026, -1.08, -1.0), (0.9237, -1.0, -0.3028), (1.0, 1.155, -0.98), (0.9237, 1.0, 0.7595), (-3.079e-18, 1.155, -0.98), (0.03467, 1.0, 1.291), (0.02604, -1.08, -1.0), (0.03467, -1.0, 0.2283), (-0.5, 1.155, -0.98), (-0.4723, -1.0, 0.1181), (-0.4723, 1.0, 1.18), (-0.5118, -0.998, -0.7203), (0.4861, 1.0, 1.08), (0.4882, -0.998, -0.7203), (0.5, 1.155, -0.98), (0.4861, -1.0, 0.01786), (-1.0, 0.4947, -1.0), (-0.896, 0.3179, 0.6893), (1.0, 0.4947, -1.0), (0.9237, 0.3179, 0.6893), (0.03467, 0.3179, 1.22), (0.0, 0.4947, -1.0), (-0.5, 0.4947, -1.0), (-0.4723, 0.3179, 1.11), (0.4861, 0.3179, 1.01), (0.5, 0.4947, -1.0), (-1.0, -0.06249, -1.0), (0.9237, -0.06249, -0.3028), (0.03467, -0.06249, 0.2283), (0.0, -0.06249, -1.0), (-0.5, -0.06249, -1.0), (-0.4723, -0.06249, 0.1181), (0.4861, -0.06249, 0.01786), (0.5, -0.06249, -1.0), (-0.896, -0.06249, -0.3028), (1.0, -0.06249, -1.0), (-1.0, -0.5339, -0.7695), (0.9237, -0.5339, -0.07234), (0.03467, -0.5339, 0.4588), (-3.541e-17, -0.5339, -0.7695), (-0.5, -0.5339, -0.7695), (-0.4723, -0.5339, 0.3486), (0.4861, -0.5339, 0.2484), (0.5, -0.5339, -0.7695), (-0.896, -0.5339, -0.07234), (1.0, -0.5339, -0.7695)], [], [(20, 21, 3, 2), (18, 16, 7, 6), (49, 41, 5, 4), (15, 13, 1, 0), (47, 49, 4, 17), (45, 48, 1, 13), (46, 42, 11, 19), (44, 43, 10, 15), (17, 19, 11, 10), (12, 14, 9, 8), (2, 3, 14, 12), (40, 44, 15, 0), (42, 45, 13, 11), (10, 11, 13, 15), (4, 5, 19, 17), (41, 46, 19, 5), (43, 47, 17, 10), (8, 9, 16, 18), (8, 18, 29, 25), (7, 16, 28, 23), (9, 14, 27, 24), (2, 12, 26, 20), (12, 8, 25, 26), (16, 9, 24, 28), (14, 3, 21, 27), (18, 6, 22, 29), (6, 7, 23, 22), (30, 38, 21, 20), (40, 48, 38, 30), (25, 29, 37, 33), (23, 28, 36, 31), (24, 27, 35, 32), (20, 26, 34, 30), (26, 25, 33, 34), (28, 24, 32, 36), (27, 21, 38, 35), (29, 22, 39, 37), (22, 23, 31, 39), (0, 1, 48, 40), (33, 37, 47, 43), (31, 36, 46, 41), (32, 35, 45, 42), (30, 34, 44, 40), (34, 33, 43, 44), (36, 32, 42, 46), (35, 38, 48, 45), (37, 39, 49, 47), (39, 31, 41, 49)])
_uv = me_cube_005.uv_layers.new(name='UVMap')
_uv.uv.foreach_set('vector', [0.375, 0.1868, 0.625, 0.1868, 0.625, 0.25, 0.375, 0.25, 0.375, 0.4375, 0.625, 0.4375, 0.625, 0.5, 0.375, 0.5, 0.375, 0.6914, 0.625, 0.6914, 0.625, 0.75, 0.375, 0.75, 0.375, 0.9375, 0.625, 0.9375, 0.625, 1.0, 0.375, 1.0, 0.3125, 0.6914, 0.375, 0.6914, 0.375, 0.75, 0.3125, 0.75, 0.8125, 0.6914, 0.875, 0.6914, 0.875, 0.75, 0.8125, 0.75, 0.6875, 0.6914, 0.75, 0.6914, 0.75, 0.75, 0.6875, 0.75, 0.1875, 0.6914, 0.25, 0.6914, 0.25, 0.75, 0.1875, 0.75, 0.375, 0.8125, 0.625, 0.8125, 0.625, 0.875, 0.375, 0.875, 0.375, 0.3125, 0.625, 0.3125, 0.625, 0.375, 0.375, 0.375, 0.375, 0.25, 0.625, 0.25, 0.625, 0.3125, 0.375, 0.3125, 0.125, 0.6914, 0.1875, 0.6914, 0.1875, 0.75, 0.125, 0.75, 0.75, 0.6914, 0.8125, 0.6914, 0.8125, 0.75, 0.75, 0.75, 0.375, 0.875, 0.625, 0.875, 0.625, 0.9375, 0.375, 0.9375, 0.375, 0.75, 0.625, 0.75, 0.625, 0.8125, 0.375, 0.8125, 0.625, 0.6914, 0.6875, 0.6914, 0.6875, 0.75, 0.625, 0.75, 0.25, 0.6914, 0.3125, 0.6914, 0.3125, 0.75, 0.25, 0.75, 0.375, 0.375, 0.625, 0.375, 0.625, 0.4375, 0.375, 0.4375, 0.25, 0.5, 0.3125, 0.5, 0.3125, 0.5632, 0.25, 0.5632, 0.625, 0.5, 0.6875, 0.5, 0.6875, 0.5632, 0.625, 0.5632, 0.75, 0.5, 0.8125, 0.5, 0.8125, 0.5632, 0.75, 0.5632, 0.125, 0.5, 0.1875, 0.5, 0.1875, 0.5632, 0.125, 0.5632, 0.1875, 0.5, 0.25, 0.5, 0.25, 0.5632, 0.1875, 0.5632, 0.6875, 0.5, 0.75, 0.5, 0.75, 0.5632, 0.6875, 0.5632, 0.8125, 0.5, 0.875, 0.5, 0.875, 0.5632, 0.8125, 0.5632, 0.3125, 0.5, 0.375, 0.5, 0.375, 0.5632, 0.3125, 0.5632, 0.375, 0.5, 0.625, 0.5, 0.625, 0.5632, 0.375, 0.5632, 0.375, 0.1172, 0.625, 0.1172, 0.625, 0.1868, 0.375, 0.1868, 0.375, 0.05859, 0.625, 0.05859, 0.625, 0.1172, 0.375, 0.1172, 0.25, 0.5632, 0.3125, 0.5632, 0.3125, 0.6328, 0.25, 0.6328, 0.625, 0.5632, 0.6875, 0.5632, 0.6875, 0.6328, 0.625, 0.6328, 0.75, 0.5632, 0.8125, 0.5632, 0.8125, 0.6328, 0.75, 0.6328, 0.125, 0.5632, 0.1875, 0.5632, 0.1875, 0.6328, 0.125, 0.6328, 0.1875, 0.5632, 0.25, 0.5632, 0.25, 0.6328, 0.1875, 0.6328, 0.6875, 0.5632, 0.75, 0.5632, 0.75, 0.6328, 0.6875, 0.6328, 0.8125, 0.5632, 0.875, 0.5632, 0.875, 0.6328, 0.8125, 0.6328, 0.3125, 0.5632, 0.375, 0.5632, 0.375, 0.6328, 0.3125, 0.6328, 0.375, 0.5632, 0.625, 0.5632, 0.625, 0.6328, 0.375, 0.6328, 0.375, 0.0, 0.625, 0.0, 0.625, 0.05859, 0.375, 0.05859, 0.25, 0.6328, 0.3125, 0.6328, 0.3125, 0.6914, 0.25, 0.6914, 0.625, 0.6328, 0.6875, 0.6328, 0.6875, 0.6914, 0.625, 0.6914, 0.75, 0.6328, 0.8125, 0.6328, 0.8125, 0.6914, 0.75, 0.6914, 0.125, 0.6328, 0.1875, 0.6328, 0.1875, 0.6914, 0.125, 0.6914, 0.1875, 0.6328, 0.25, 0.6328, 0.25, 0.6914, 0.1875, 0.6914, 0.6875, 0.6328, 0.75, 0.6328, 0.75, 0.6914, 0.6875, 0.6914, 0.8125, 0.6328, 0.875, 0.6328, 0.875, 0.6914, 0.8125, 0.6914, 0.3125, 0.6328, 0.375, 0.6328, 0.375, 0.6914, 0.3125, 0.6914, 0.375, 0.6328, 0.625, 0.6328, 0.625, 0.6914, 0.375, 0.6914])
me_cube_005.use_remesh_fix_poles = True
me_cube_005.use_remesh_preserve_attributes = False
me_cube_005.use_mirror_vertex_groups = False
me_cube_005.update()
me_cube_006 = bpy.data.meshes.new('Cube.006')
me_cube_006.from_pydata([(1.366, -1.014, -1.114), (3.015, -0.9283, 0.8876), (1.366, 0.9857, -1.114), (3.015, 1.048, 0.8848), (2.695, -0.8567, -0.985), (4.558, -0.8152, 0.7055), (2.695, 0.828, -0.9784), (4.618, 1.155, 0.6818), (1.672, -0.7963, -0.1311), (1.306, 0.8603, -0.141), (2.45, 0.8806, 0.003056), (2.45, -0.7492, 0.06645), (1.55, 0.797, -0.742), (3.061, 0.9164, -0.5538), (3.061, -0.7611, -0.5937), (1.744, -0.6981, -0.7379), (1.164, -0.8056, 0.3808), (1.39, 1.061, 0.3895), (2.651, 0.8543, 0.2806), (2.661, -0.7811, 0.2899), (1.255, -0.9369, 0.7117), (1.482, 1.073, 0.6957), (3.066, 1.178, 0.5568), (2.706, -0.7061, 0.553), (1.366, 1.93e-07, -1.166), (3.015, 7.377e-08, 0.9234), (2.695, -4.544e-08, -1.011), (4.618, 3.122e-07, 0.7177), (2.45, 1.417e-08, 0.009946), (1.306, -0.04417, -0.1892), (1.55, -0.09554, -0.6952), (3.061, 1.334e-07, -0.5937), (2.847, 0.01194, 0.2347), (0.9695, 7.377e-08, 0.396), (3.183, 3.122e-07, 0.526), (1.061, 7.377e-08, 0.7283), (5.901, 0.3, 1.09), (5.803, 1.976, 0.9756), (5.898, 2.083, 0.7045), (5.877, 0.06631, 0.7723), (5.783, -1.077, 0.7595), (5.867, -1.701, 0.982)], [], [(35, 25, 3, 21), (21, 3, 7, 22), (34, 27, 5, 23), (23, 5, 1, 20), (24, 26, 4, 0), (27, 7, 38, 39), (14, 11, 8, 15), (31, 28, 11, 14), (12, 9, 10, 13), (30, 29, 9, 12), (24, 30, 12, 2), (2, 12, 13, 6), (26, 31, 14, 4), (4, 14, 15, 0), (11, 19, 16, 8), (28, 32, 19, 11), (9, 17, 18, 10), (29, 33, 17, 9), (19, 23, 20, 16), (32, 34, 23, 19), (17, 21, 22, 18), (33, 35, 21, 17), (16, 20, 35, 33), (18, 22, 34, 32), (8, 16, 33, 29), (10, 18, 32, 28), (6, 13, 31, 26), (0, 15, 30, 24), (15, 8, 29, 30), (13, 10, 28, 31), (7, 3, 37, 38), (2, 6, 26, 24), (22, 7, 27, 34), (20, 1, 25, 35), (39, 36, 41, 40), (38, 37, 36, 39), (25, 1, 41, 36), (5, 27, 39, 40), (3, 25, 36, 37), (1, 5, 40, 41)])
_uv = me_cube_006.uv_layers.new(name='UVMap')
_uv.uv.foreach_set('vector', [0.5938, 0.125, 0.625, 0.125, 0.625, 0.25, 0.5938, 0.25, 0.5938, 0.25, 0.625, 0.25, 0.625, 0.5, 0.5938, 0.5, 0.5938, 0.625, 0.625, 0.625, 0.625, 0.75, 0.5938, 0.75, 0.5938, 0.75, 0.625, 0.75, 0.625, 1.0, 0.5938, 1.0, 0.125, 0.625, 0.375, 0.625, 0.375, 0.75, 0.125, 0.75, 0.625, 0.625, 0.625, 0.5, 0.625, 0.5, 0.625, 0.625, 0.4375, 0.75, 0.5, 0.75, 0.5, 1.0, 0.4375, 1.0, 0.4375, 0.625, 0.5, 0.625, 0.5, 0.75, 0.4375, 0.75, 0.4375, 0.25, 0.5, 0.25, 0.5, 0.5, 0.4375, 0.5, 0.4375, 0.125, 0.5, 0.125, 0.5, 0.25, 0.4375, 0.25, 0.375, 0.125, 0.4375, 0.125, 0.4375, 0.25, 0.375, 0.25, 0.375, 0.25, 0.4375, 0.25, 0.4375, 0.5, 0.375, 0.5, 0.375, 0.625, 0.4375, 0.625, 0.4375, 0.75, 0.375, 0.75, 0.375, 0.75, 0.4375, 0.75, 0.4375, 1.0, 0.375, 1.0, 0.5, 0.75, 0.5625, 0.75, 0.5625, 1.0, 0.5, 1.0, 0.5, 0.625, 0.5625, 0.625, 0.5625, 0.75, 0.5, 0.75, 0.5, 0.25, 0.5625, 0.25, 0.5625, 0.5, 0.5, 0.5, 0.5, 0.125, 0.5625, 0.125, 0.5625, 0.25, 0.5, 0.25, 0.5625, 0.75, 0.5938, 0.75, 0.5938, 1.0, 0.5625, 1.0, 0.5625, 0.625, 0.5938, 0.625, 0.5938, 0.75, 0.5625, 0.75, 0.5625, 0.25, 0.5938, 0.25, 0.5938, 0.5, 0.5625, 0.5, 0.5625, 0.125, 0.5938, 0.125, 0.5938, 0.25, 0.5625, 0.25, 0.5625, 0.0, 0.5938, 0.0, 0.5938, 0.125, 0.5625, 0.125, 0.5625, 0.5, 0.5938, 0.5, 0.5938, 0.625, 0.5625, 0.625, 0.5, 0.0, 0.5625, 0.0, 0.5625, 0.125, 0.5, 0.125, 0.5, 0.5, 0.5625, 0.5, 0.5625, 0.625, 0.5, 0.625, 0.375, 0.5, 0.4375, 0.5, 0.4375, 0.625, 0.375, 0.625, 0.375, 0.0, 0.4375, 0.0, 0.4375, 0.125, 0.375, 0.125, 0.4375, 0.0, 0.5, 0.0, 0.5, 0.125, 0.4375, 0.125, 0.4375, 0.5, 0.5, 0.5, 0.5, 0.625, 0.4375, 0.625, 0.625, 0.5, 0.625, 0.25, 0.625, 0.25, 0.625, 0.5, 0.125, 0.5, 0.375, 0.5, 0.375, 0.625, 0.125, 0.625, 0.5938, 0.5, 0.625, 0.5, 0.625, 0.625, 0.5938, 0.625, 0.5938, 0.0, 0.625, 0.0, 0.625, 0.125, 0.5938, 0.125, 0.625, 0.625, 0.875, 0.625, 0.875, 0.75, 0.625, 0.75, 0.625, 0.5, 0.875, 0.5, 0.875, 0.625, 0.625, 0.625, 0.625, 0.125, 0.625, 0.0, 0.625, 0.0, 0.625, 0.125, 0.625, 0.75, 0.625, 0.625, 0.625, 0.625, 0.625, 0.75, 0.625, 0.25, 0.625, 0.125, 0.625, 0.125, 0.625, 0.25, 0.625, 1.0, 0.625, 0.75, 0.625, 0.75, 0.625, 1.0])
me_cube_006.use_remesh_fix_poles = True
me_cube_006.use_remesh_preserve_attributes = False
me_cube_006.use_mirror_vertex_groups = False
me_cube_006.update()
me_cube_007 = bpy.data.meshes.new('Cube.007')
me_cube_007.from_pydata([(-0.8308, -1.0, -1.151), (-0.7885, -1.0, 1.173), (-0.8308, 1.0, -1.151), (-0.7885, 1.0, 1.173), (0.5981, -0.907, -1.014), (1.0, -0.8449, 1.008), (0.5981, 0.8294, -1.011), (1.0, 0.8139, 1.014), (-0.8308, 0.02, -1.151), (-0.7885, 0.02, 1.173), (0.5981, 0.004494, -1.014), (1.0, -0.1351, 0.9693), (-0.5823, -0.8003, -0.07289), (-0.5823, 0.9826, -0.1176), (0.9635, 0.9891, 0.05602), (0.9635, -1.011, 0.05602), (0.9635, 0.009135, 0.05602), (-0.5823, 0.002603, -0.1176), (-0.8519, -0.8139, 0.3966), (-0.8519, 0.9225, 0.4497), (0.4501, 0.7209, 0.7041), (0.4501, -0.8759, 0.6454), (0.4501, 0.02, 0.609), (-0.8519, -0.08854, 0.3463), (-0.8942, 0.7209, -0.5587), (0.7673, 0.7209, -0.4609), (0.7673, -0.8139, -0.4637), (0.7673, 0.02, -0.4357), (-0.8942, 0.02, -0.5335), (-0.8942, -0.8139, -0.5615)], [], [(23, 9, 3, 19), (19, 3, 7, 20), (22, 11, 5, 21), (21, 5, 1, 18), (8, 10, 4, 0), (11, 9, 1, 5), (7, 3, 9, 11), (2, 6, 10, 8), (20, 7, 11, 22), (18, 1, 9, 23), (29, 12, 17, 28), (25, 14, 16, 27), (26, 15, 12, 29), (27, 16, 15, 26), (24, 13, 14, 25), (28, 17, 13, 24), (12, 18, 23, 17), (14, 20, 22, 16), (15, 21, 18, 12), (16, 22, 21, 15), (13, 19, 20, 14), (17, 23, 19, 13), (8, 28, 24, 2), (2, 24, 25, 6), (10, 27, 26, 4), (4, 26, 29, 0), (6, 25, 27, 10), (0, 29, 28, 8)])
_uv = me_cube_007.uv_layers.new(name='UVMap')
_uv.uv.foreach_set('vector', [0.5625, 0.1275, 0.625, 0.1275, 0.625, 0.25, 0.5625, 0.25, 0.5625, 0.25, 0.625, 0.25, 0.625, 0.5, 0.5625, 0.5, 0.5625, 0.6225, 0.625, 0.6225, 0.625, 0.75, 0.5625, 0.75, 0.5625, 0.75, 0.625, 0.75, 0.625, 1.0, 0.5625, 1.0, 0.125, 0.6225, 0.375, 0.6225, 0.375, 0.75, 0.125, 0.75, 0.625, 0.6225, 0.875, 0.6225, 0.875, 0.75, 0.625, 0.75, 0.625, 0.5, 0.875, 0.5, 0.875, 0.6225, 0.625, 0.6225, 0.125, 0.5, 0.375, 0.5, 0.375, 0.6225, 0.125, 0.6225, 0.5625, 0.5, 0.625, 0.5, 0.625, 0.6225, 0.5625, 0.6225, 0.5625, 0.0, 0.625, 0.0, 0.625, 0.1275, 0.5625, 0.1275, 0.4375, 0.0, 0.5, 0.0, 0.5, 0.1275, 0.4375, 0.1275, 0.4375, 0.5, 0.5, 0.5, 0.5, 0.6225, 0.4375, 0.6225, 0.4375, 0.75, 0.5, 0.75, 0.5, 1.0, 0.4375, 1.0, 0.4375, 0.6225, 0.5, 0.6225, 0.5, 0.75, 0.4375, 0.75, 0.4375, 0.25, 0.5, 0.25, 0.5, 0.5, 0.4375, 0.5, 0.4375, 0.1275, 0.5, 0.1275, 0.5, 0.25, 0.4375, 0.25, 0.5, 0.0, 0.5625, 0.0, 0.5625, 0.1275, 0.5, 0.1275, 0.5, 0.5, 0.5625, 0.5, 0.5625, 0.6225, 0.5, 0.6225, 0.5, 0.75, 0.5625, 0.75, 0.5625, 1.0, 0.5, 1.0, 0.5, 0.6225, 0.5625, 0.6225, 0.5625, 0.75, 0.5, 0.75, 0.5, 0.25, 0.5625, 0.25, 0.5625, 0.5, 0.5, 0.5, 0.5, 0.1275, 0.5625, 0.1275, 0.5625, 0.25, 0.5, 0.25, 0.375, 0.1275, 0.4375, 0.1275, 0.4375, 0.25, 0.375, 0.25, 0.375, 0.25, 0.4375, 0.25, 0.4375, 0.5, 0.375, 0.5, 0.375, 0.6225, 0.4375, 0.6225, 0.4375, 0.75, 0.375, 0.75, 0.375, 0.75, 0.4375, 0.75, 0.4375, 1.0, 0.375, 1.0, 0.375, 0.5, 0.4375, 0.5, 0.4375, 0.6225, 0.375, 0.6225, 0.375, 0.0, 0.4375, 0.0, 0.4375, 0.1275, 0.375, 0.1275])
me_cube_007.use_remesh_fix_poles = True
me_cube_007.use_remesh_preserve_attributes = False
me_cube_007.use_mirror_vertex_groups = False
me_cube_007.update()
me_cube_008 = bpy.data.meshes.new('Cube.008')
me_cube_008.from_pydata([(-0.906, -0.9014, 0.3696), (-0.8498, -1.022, 1.939), (-1.179, 0.889, 0.3161), (-0.9768, 0.9153, 0.728), (0.8855, -0.9001, 0.4583), (0.5257, -1.028, 2.171), (0.4435, 0.9011, 0.1591), (0.6576, 0.9351, 0.5394), (-1.109, 0.1132, -0.4803), (-1.057, -0.2734, 0.3913), (0.8427, 0.142, -0.4716), (0.8072, -0.3483, 0.7318), (-1.0, 0.4641, 0.1529), (0.5852, 0.4721, -0.3408), (-1.154, 0.4912, -0.3501), (0.5764, 0.4244, -0.01142), (-1.0, -0.4935, -0.5196), (1.0, -0.5851, 1.563), (-0.8295, -0.5941, 1.67), (0.6911, -0.4979, -0.3092), (-1.0, 0.7052, 0.3173), (0.628, 0.6846, -0.1759), (-1.139, 0.7117, -0.2141), (0.5011, 0.6543, 0.2383), (-0.9182, 0.8397, 0.5109), (0.6763, 0.8131, -0.1098), (-1.089, 0.8281, -0.119), (0.6576, 0.8526, 0.369), (-0.0556, 0.9099, 0.1379), (0.2006, 0.9476, 1.789), (0.08484, -0.9014, 0.3696), (-0.02768, -1.038, 2.345), (-0.00913, -0.2978, 0.4627), (-0.00913, 0.1231, -0.5132), (-0.00913, 0.5089, -0.3868), (-0.2755, 0.4571, 0.1936), (0.01787, -0.6386, 2.096), (-0.00913, -0.4934, -0.5091), (-0.3493, 0.686, 0.2877), (-0.0433, 0.7135, -0.2232), (-0.04948, 0.8306, -0.141), (-0.3699, 0.8181, 0.5136), (-0.00913, 0.9402, 0.8265), (-1.109, 0.1126, -0.479), (-1.109, 0.1118, -0.4804), (-0.9445, -0.7232, -0.2298), (0.5296, -0.8307, 2.172), (-0.8459, -0.8253, 1.934), (0.7968, -0.7248, -0.08024), (-0.02381, -0.841, 2.345), (0.0464, -0.7231, -0.2245)], [], [(26, 24, 3, 2), (28, 42, 7, 6), (48, 46, 5, 4), (30, 31, 1, 0), (50, 48, 4, 30), (49, 47, 1, 31), (35, 12, 9, 32), (34, 13, 10, 33), (13, 15, 11, 10), (16, 18, 9), (21, 23, 15, 13), (39, 21, 13, 34), (38, 20, 12, 35), (8, 43, 12, 14), (45, 47, 18, 16), (32, 9, 18, 36), (33, 10, 19, 37), (10, 11, 17, 19), (41, 24, 20, 38), (40, 25, 21, 39), (25, 27, 23, 21), (14, 12, 20, 22), (6, 7, 27, 25), (28, 6, 25, 40), (29, 24, 41), (22, 20, 24, 26), (7, 29, 27), (2, 28, 40, 26), (26, 40, 39, 22), (27, 41, 38, 23), (8, 33, 37, 16, 44), (11, 32, 36, 17), (23, 38, 35, 15), (22, 39, 34, 14), (14, 34, 33, 8), (15, 35, 32, 11), (46, 49, 31, 5), (45, 50, 30, 0), (4, 5, 31, 30), (2, 3, 42, 28), (24, 29, 3), (27, 29, 41), (7, 42, 29), (42, 3, 29), (9, 43, 44, 16), (12, 43, 9), (44, 43, 8), (16, 37, 50, 45), (17, 36, 49, 46), (0, 1, 47, 45), (36, 18, 47, 49), (37, 19, 48, 50), (19, 17, 46, 48)])
_uv = me_cube_008.uv_layers.new(name='UVMap')
_uv.uv.foreach_set('vector', [0.375, 0.2365, 0.625, 0.2365, 0.625, 0.25, 0.375, 0.25, 0.375, 0.4573, 0.4808, 0.4573, 0.625, 0.5, 0.375, 0.5, 0.375, 0.7146, 0.625, 0.7146, 0.625, 0.75, 0.375, 0.75, 0.375, 0.7927, 0.625, 0.7927, 0.625, 1.0, 0.375, 1.0, 0.3323, 0.7146, 0.375, 0.7146, 0.375, 0.75, 0.3323, 0.75, 0.6677, 0.7146, 0.875, 0.7146, 0.875, 0.75, 0.6677, 0.75, 0.6677, 0.5541, 0.875, 0.5541, 0.875, 0.6082, 0.6677, 0.6082, 0.3323, 0.5541, 0.375, 0.5541, 0.375, 0.6082, 0.3323, 0.6082, 0.375, 0.5541, 0.625, 0.5541, 0.625, 0.6082, 0.375, 0.6082, 0.375, 0.07089, 0.625, 0.07089, 0.625, 0.1418, 0.375, 0.5271, 0.625, 0.5271, 0.625, 0.5541, 0.375, 0.5541, 0.3323, 0.5271, 0.375, 0.5271, 0.375, 0.5541, 0.3323, 0.5541, 0.6677, 0.5271, 0.875, 0.5271, 0.875, 0.5541, 0.6677, 0.5541, 0.375, 0.1418, 0.3753, 0.1418, 0.625, 0.1959, 0.375, 0.1959, 0.375, 0.03545, 0.625, 0.03545, 0.625, 0.07089, 0.375, 0.07089, 0.6677, 0.6082, 0.875, 0.6082, 0.875, 0.6791, 0.6677, 0.6791, 0.3323, 0.6082, 0.375, 0.6082, 0.375, 0.6791, 0.3323, 0.6791, 0.375, 0.6082, 0.625, 0.6082, 0.625, 0.6791, 0.375, 0.6791, 0.6677, 0.5135, 0.875, 0.5135, 0.875, 0.5271, 0.6677, 0.5271, 0.3323, 0.5135, 0.375, 0.5135, 0.375, 0.5271, 0.3323, 0.5271, 0.375, 0.5135, 0.625, 0.5135, 0.625, 0.5271, 0.375, 0.5271, 0.375, 0.1959, 0.625, 0.1959, 0.625, 0.2229, 0.375, 0.2229, 0.375, 0.5, 0.625, 0.5, 0.625, 0.5135, 0.375, 0.5135, 0.3323, 0.5, 0.375, 0.5, 0.375, 0.5135, 0.3323, 0.5135, 0.6677, 0.5, 0.875, 0.5135, 0.6677, 0.5135, 0.375, 0.2229, 0.625, 0.2229, 0.625, 0.2365, 0.375, 0.2365, 0.625, 0.5, 0.6677, 0.5, 0.625, 0.5135, 0.125, 0.5, 0.3323, 0.5, 0.3323, 0.5135, 0.125, 0.5135, 0.125, 0.5135, 0.3323, 0.5135, 0.3323, 0.5271, 0.125, 0.5271, 0.625, 0.5135, 0.6677, 0.5135, 0.6677, 0.5271, 0.625, 0.5271, 0.125, 0.6082, 0.3323, 0.6082, 0.3323, 0.6791, 0.125, 0.6791, 0.125, 0.6084, 0.625, 0.6082, 0.6677, 0.6082, 0.6677, 0.6791, 0.625, 0.6791, 0.625, 0.5271, 0.6677, 0.5271, 0.6677, 0.5541, 0.625, 0.5541, 0.125, 0.5271, 0.3323, 0.5271, 0.3323, 0.5541, 0.125, 0.5541, 0.125, 0.5541, 0.3323, 0.5541, 0.3323, 0.6082, 0.125, 0.6082, 0.625, 0.5541, 0.6677, 0.5541, 0.6677, 0.6082, 0.625, 0.6082, 0.625, 0.7146, 0.6677, 0.7146, 0.6677, 0.75, 0.625, 0.75, 0.125, 0.7146, 0.3323, 0.7146, 0.3323, 0.75, 0.125, 0.75, 0.375, 0.75, 0.625, 0.75, 0.625, 0.7927, 0.375, 0.7927, 0.375, 0.25, 0.625, 0.25, 0.4808, 0.4573, 0.375, 0.4573, 0.875, 0.5135, 0.6677, 0.5, 0.875, 0.5, 0.625, 0.5135, 0.6677, 0.5, 0.6677, 0.5135, 0.625, 0.5, 0.4808, 0.4573, 0.625, 0.4573, 0.4808, 0.4573, 0.625, 0.25, 0.625, 0.4573, 0.625, 0.1418, 0.3753, 0.1418, 0.375, 0.1416, 0.375, 0.07089, 0.625, 0.1959, 0.3753, 0.1418, 0.625, 0.1418, 0.375, 0.1416, 0.3753, 0.1418, 0.375, 0.1418, 0.125, 0.6791, 0.3323, 0.6791, 0.3323, 0.7146, 0.125, 0.7146, 0.625, 0.6791, 0.6677, 0.6791, 0.6677, 0.7146, 0.625, 0.7146, 0.375, 0.0, 0.625, 0.0, 0.625, 0.03545, 0.375, 0.03545, 0.6677, 0.6791, 0.875, 0.6791, 0.875, 0.7146, 0.6677, 0.7146, 0.3323, 0.6791, 0.375, 0.6791, 0.375, 0.7146, 0.3323, 0.7146, 0.375, 0.6791, 0.625, 0.6791, 0.625, 0.7146, 0.375, 0.7146])
me_cube_008.use_remesh_fix_poles = True
me_cube_008.use_remesh_preserve_attributes = False
me_cube_008.use_mirror_vertex_groups = False
me_cube_008.update()
me_cube_009 = bpy.data.meshes.new('Cube.009')
me_cube_009.from_pydata([(1.366, -1.014, -1.114), (3.015, -0.9283, 0.8876), (1.366, 0.9857, -1.114), (3.015, 1.048, 0.8848), (2.695, -0.8567, -0.985), (4.558, -0.8152, 0.7055), (2.695, 0.828, -0.9784), (4.618, 1.155, 0.6818), (1.672, -0.7963, -0.1311), (1.306, 0.8603, -0.141), (2.45, 0.8806, 0.003056), (2.45, -0.7492, 0.06645), (1.55, 0.797, -0.742), (3.061, 0.9164, -0.5538), (3.061, -0.7611, -0.5937), (1.744, -0.6981, -0.7379), (1.164, -0.8056, 0.3808), (1.39, 1.061, 0.3895), (2.651, 0.8543, 0.2806), (2.661, -0.7811, 0.2899), (1.255, -0.9369, 0.7117), (1.482, 1.073, 0.6957), (3.066, 1.178, 0.5568), (2.706, -0.7061, 0.553), (1.366, 1.93e-07, -1.166), (3.015, 7.377e-08, 0.9234), (2.695, -4.544e-08, -1.011), (4.618, 3.122e-07, 0.7177), (2.45, 1.417e-08, 0.009946), (1.306, -0.04417, -0.1892), (1.55, -0.09554, -0.6952), (3.061, 1.334e-07, -0.5937), (2.847, 0.01194, 0.2347), (0.9695, 7.377e-08, 0.396), (3.183, 3.122e-07, 0.526), (1.061, 7.377e-08, 0.7283), (5.901, 0.3, 1.09), (5.803, 1.976, 0.9756), (5.898, 2.083, 0.7045), (5.877, 0.06631, 0.7723), (5.783, -1.077, 0.7595), (5.867, -1.701, 0.982)], [], [(35, 25, 3, 21), (21, 3, 7, 22), (34, 27, 5, 23), (23, 5, 1, 20), (24, 26, 4, 0), (27, 7, 38, 39), (14, 11, 8, 15), (31, 28, 11, 14), (12, 9, 10, 13), (30, 29, 9, 12), (24, 30, 12, 2), (2, 12, 13, 6), (26, 31, 14, 4), (4, 14, 15, 0), (11, 19, 16, 8), (28, 32, 19, 11), (9, 17, 18, 10), (29, 33, 17, 9), (19, 23, 20, 16), (32, 34, 23, 19), (17, 21, 22, 18), (33, 35, 21, 17), (16, 20, 35, 33), (18, 22, 34, 32), (8, 16, 33, 29), (10, 18, 32, 28), (6, 13, 31, 26), (0, 15, 30, 24), (15, 8, 29, 30), (13, 10, 28, 31), (7, 3, 37, 38), (2, 6, 26, 24), (22, 7, 27, 34), (20, 1, 25, 35), (39, 36, 41, 40), (38, 37, 36, 39), (25, 1, 41, 36), (5, 27, 39, 40), (3, 25, 36, 37), (1, 5, 40, 41)])
_uv = me_cube_009.uv_layers.new(name='UVMap')
_uv.uv.foreach_set('vector', [0.5938, 0.125, 0.625, 0.125, 0.625, 0.25, 0.5938, 0.25, 0.5938, 0.25, 0.625, 0.25, 0.625, 0.5, 0.5938, 0.5, 0.5938, 0.625, 0.625, 0.625, 0.625, 0.75, 0.5938, 0.75, 0.5938, 0.75, 0.625, 0.75, 0.625, 1.0, 0.5938, 1.0, 0.125, 0.625, 0.375, 0.625, 0.375, 0.75, 0.125, 0.75, 0.625, 0.625, 0.625, 0.5, 0.625, 0.5, 0.625, 0.625, 0.4375, 0.75, 0.5, 0.75, 0.5, 1.0, 0.4375, 1.0, 0.4375, 0.625, 0.5, 0.625, 0.5, 0.75, 0.4375, 0.75, 0.4375, 0.25, 0.5, 0.25, 0.5, 0.5, 0.4375, 0.5, 0.4375, 0.125, 0.5, 0.125, 0.5, 0.25, 0.4375, 0.25, 0.375, 0.125, 0.4375, 0.125, 0.4375, 0.25, 0.375, 0.25, 0.375, 0.25, 0.4375, 0.25, 0.4375, 0.5, 0.375, 0.5, 0.375, 0.625, 0.4375, 0.625, 0.4375, 0.75, 0.375, 0.75, 0.375, 0.75, 0.4375, 0.75, 0.4375, 1.0, 0.375, 1.0, 0.5, 0.75, 0.5625, 0.75, 0.5625, 1.0, 0.5, 1.0, 0.5, 0.625, 0.5625, 0.625, 0.5625, 0.75, 0.5, 0.75, 0.5, 0.25, 0.5625, 0.25, 0.5625, 0.5, 0.5, 0.5, 0.5, 0.125, 0.5625, 0.125, 0.5625, 0.25, 0.5, 0.25, 0.5625, 0.75, 0.5938, 0.75, 0.5938, 1.0, 0.5625, 1.0, 0.5625, 0.625, 0.5938, 0.625, 0.5938, 0.75, 0.5625, 0.75, 0.5625, 0.25, 0.5938, 0.25, 0.5938, 0.5, 0.5625, 0.5, 0.5625, 0.125, 0.5938, 0.125, 0.5938, 0.25, 0.5625, 0.25, 0.5625, 0.0, 0.5938, 0.0, 0.5938, 0.125, 0.5625, 0.125, 0.5625, 0.5, 0.5938, 0.5, 0.5938, 0.625, 0.5625, 0.625, 0.5, 0.0, 0.5625, 0.0, 0.5625, 0.125, 0.5, 0.125, 0.5, 0.5, 0.5625, 0.5, 0.5625, 0.625, 0.5, 0.625, 0.375, 0.5, 0.4375, 0.5, 0.4375, 0.625, 0.375, 0.625, 0.375, 0.0, 0.4375, 0.0, 0.4375, 0.125, 0.375, 0.125, 0.4375, 0.0, 0.5, 0.0, 0.5, 0.125, 0.4375, 0.125, 0.4375, 0.5, 0.5, 0.5, 0.5, 0.625, 0.4375, 0.625, 0.625, 0.5, 0.625, 0.25, 0.625, 0.25, 0.625, 0.5, 0.125, 0.5, 0.375, 0.5, 0.375, 0.625, 0.125, 0.625, 0.5938, 0.5, 0.625, 0.5, 0.625, 0.625, 0.5938, 0.625, 0.5938, 0.0, 0.625, 0.0, 0.625, 0.125, 0.5938, 0.125, 0.625, 0.625, 0.875, 0.625, 0.875, 0.75, 0.625, 0.75, 0.625, 0.5, 0.875, 0.5, 0.875, 0.625, 0.625, 0.625, 0.625, 0.125, 0.625, 0.0, 0.625, 0.0, 0.625, 0.125, 0.625, 0.75, 0.625, 0.625, 0.625, 0.625, 0.625, 0.75, 0.625, 0.25, 0.625, 0.125, 0.625, 0.125, 0.625, 0.25, 0.625, 1.0, 0.625, 0.75, 0.625, 0.75, 0.625, 1.0])
me_cube_009.use_remesh_fix_poles = True
me_cube_009.use_remesh_preserve_attributes = False
me_cube_009.use_mirror_vertex_groups = False
me_cube_009.update()
me_cube_010 = bpy.data.meshes.new('Cube.010')
me_cube_010.from_pydata([(-0.8308, -1.0, -1.151), (-0.7885, -1.0, 1.173), (-0.8308, 1.0, -1.151), (-0.7885, 1.0, 1.173), (0.5981, -0.907, -1.014), (1.0, -0.8449, 1.008), (0.5981, 0.8294, -1.011), (1.0, 0.8139, 1.014), (-0.8308, 0.02, -1.151), (-0.7885, 0.02, 1.173), (0.5981, 0.004494, -1.014), (1.0, -0.1351, 0.9693), (-0.5823, -0.8003, -0.07289), (-0.5823, 0.9826, -0.1176), (0.9635, 0.9891, 0.05602), (0.9635, -1.011, 0.05602), (0.9635, 0.009135, 0.05602), (-0.5823, 0.002603, -0.1176), (-0.8519, -0.8139, 0.3966), (-0.8519, 0.9225, 0.4497), (0.4501, 0.7209, 0.7041), (0.4501, -0.8759, 0.6454), (0.4501, 0.02, 0.609), (-0.8519, -0.08854, 0.3463), (-0.8942, 0.7209, -0.5587), (0.7673, 0.7209, -0.4609), (0.7673, -0.8139, -0.4637), (0.7673, 0.02, -0.4357), (-0.8942, 0.02, -0.5335), (-0.8942, -0.8139, -0.5615)], [], [(23, 9, 3, 19), (19, 3, 7, 20), (22, 11, 5, 21), (21, 5, 1, 18), (8, 10, 4, 0), (11, 9, 1, 5), (7, 3, 9, 11), (2, 6, 10, 8), (20, 7, 11, 22), (18, 1, 9, 23), (29, 12, 17, 28), (25, 14, 16, 27), (26, 15, 12, 29), (27, 16, 15, 26), (24, 13, 14, 25), (28, 17, 13, 24), (12, 18, 23, 17), (14, 20, 22, 16), (15, 21, 18, 12), (16, 22, 21, 15), (13, 19, 20, 14), (17, 23, 19, 13), (8, 28, 24, 2), (2, 24, 25, 6), (10, 27, 26, 4), (4, 26, 29, 0), (6, 25, 27, 10), (0, 29, 28, 8)])
_uv = me_cube_010.uv_layers.new(name='UVMap')
_uv.uv.foreach_set('vector', [0.5625, 0.1275, 0.625, 0.1275, 0.625, 0.25, 0.5625, 0.25, 0.5625, 0.25, 0.625, 0.25, 0.625, 0.5, 0.5625, 0.5, 0.5625, 0.6225, 0.625, 0.6225, 0.625, 0.75, 0.5625, 0.75, 0.5625, 0.75, 0.625, 0.75, 0.625, 1.0, 0.5625, 1.0, 0.125, 0.6225, 0.375, 0.6225, 0.375, 0.75, 0.125, 0.75, 0.625, 0.6225, 0.875, 0.6225, 0.875, 0.75, 0.625, 0.75, 0.625, 0.5, 0.875, 0.5, 0.875, 0.6225, 0.625, 0.6225, 0.125, 0.5, 0.375, 0.5, 0.375, 0.6225, 0.125, 0.6225, 0.5625, 0.5, 0.625, 0.5, 0.625, 0.6225, 0.5625, 0.6225, 0.5625, 0.0, 0.625, 0.0, 0.625, 0.1275, 0.5625, 0.1275, 0.4375, 0.0, 0.5, 0.0, 0.5, 0.1275, 0.4375, 0.1275, 0.4375, 0.5, 0.5, 0.5, 0.5, 0.6225, 0.4375, 0.6225, 0.4375, 0.75, 0.5, 0.75, 0.5, 1.0, 0.4375, 1.0, 0.4375, 0.6225, 0.5, 0.6225, 0.5, 0.75, 0.4375, 0.75, 0.4375, 0.25, 0.5, 0.25, 0.5, 0.5, 0.4375, 0.5, 0.4375, 0.1275, 0.5, 0.1275, 0.5, 0.25, 0.4375, 0.25, 0.5, 0.0, 0.5625, 0.0, 0.5625, 0.1275, 0.5, 0.1275, 0.5, 0.5, 0.5625, 0.5, 0.5625, 0.6225, 0.5, 0.6225, 0.5, 0.75, 0.5625, 0.75, 0.5625, 1.0, 0.5, 1.0, 0.5, 0.6225, 0.5625, 0.6225, 0.5625, 0.75, 0.5, 0.75, 0.5, 0.25, 0.5625, 0.25, 0.5625, 0.5, 0.5, 0.5, 0.5, 0.1275, 0.5625, 0.1275, 0.5625, 0.25, 0.5, 0.25, 0.375, 0.1275, 0.4375, 0.1275, 0.4375, 0.25, 0.375, 0.25, 0.375, 0.25, 0.4375, 0.25, 0.4375, 0.5, 0.375, 0.5, 0.375, 0.6225, 0.4375, 0.6225, 0.4375, 0.75, 0.375, 0.75, 0.375, 0.75, 0.4375, 0.75, 0.4375, 1.0, 0.375, 1.0, 0.375, 0.5, 0.4375, 0.5, 0.4375, 0.6225, 0.375, 0.6225, 0.375, 0.0, 0.4375, 0.0, 0.4375, 0.1275, 0.375, 0.1275])
me_cube_010.use_remesh_fix_poles = True
me_cube_010.use_remesh_preserve_attributes = False
me_cube_010.use_mirror_vertex_groups = False
me_cube_010.update()
me_cube_011 = bpy.data.meshes.new('Cube.011')
me_cube_011.from_pydata([(-0.906, -0.9014, 0.3696), (-0.8498, -1.022, 1.939), (-1.179, 0.889, 0.3161), (-0.9768, 0.9153, 0.728), (0.8855, -0.9001, 0.4583), (0.5257, -1.028, 2.171), (0.4435, 0.9011, 0.1591), (0.6576, 0.9351, 0.5394), (-1.109, 0.1132, -0.4803), (-1.057, -0.2734, 0.3913), (0.8427, 0.142, -0.4716), (0.8072, -0.3483, 0.7318), (-1.0, 0.4641, 0.1529), (0.5852, 0.4721, -0.3408), (-1.154, 0.4912, -0.3501), (0.5764, 0.4244, -0.01142), (-1.0, -0.4935, -0.5196), (1.0, -0.5851, 1.563), (-0.8295, -0.5941, 1.67), (0.6911, -0.4979, -0.3092), (-1.0, 0.7052, 0.3173), (0.628, 0.6846, -0.1759), (-1.139, 0.7117, -0.2141), (0.5011, 0.6543, 0.2383), (-0.9182, 0.8397, 0.5109), (0.6763, 0.8131, -0.1098), (-1.089, 0.8281, -0.119), (0.6576, 0.8526, 0.369), (-0.0556, 0.9099, 0.1379), (0.2006, 0.9476, 1.789), (0.08484, -0.9014, 0.3696), (-0.02768, -1.038, 2.345), (-0.00913, -0.2978, 0.4627), (-0.00913, 0.1231, -0.5132), (-0.00913, 0.5089, -0.3868), (-0.2755, 0.4571, 0.1936), (0.01787, -0.6386, 2.096), (-0.00913, -0.4934, -0.5091), (-0.3493, 0.686, 0.2877), (-0.0433, 0.7135, -0.2232), (-0.04948, 0.8306, -0.141), (-0.3699, 0.8181, 0.5136), (-0.00913, 0.9402, 0.8265), (-1.109, 0.1126, -0.479), (-1.109, 0.1118, -0.4804), (-0.9445, -0.7232, -0.2298), (0.5296, -0.8307, 2.172), (-0.8459, -0.8253, 1.934), (0.7968, -0.7248, -0.08024), (-0.02381, -0.841, 2.345), (0.0464, -0.7231, -0.2245)], [], [(26, 24, 3, 2), (28, 42, 7, 6), (48, 46, 5, 4), (30, 31, 1, 0), (50, 48, 4, 30), (49, 47, 1, 31), (35, 12, 9, 32), (34, 13, 10, 33), (13, 15, 11, 10), (16, 18, 9), (21, 23, 15, 13), (39, 21, 13, 34), (38, 20, 12, 35), (8, 43, 12, 14), (45, 47, 18, 16), (32, 9, 18, 36), (33, 10, 19, 37), (10, 11, 17, 19), (41, 24, 20, 38), (40, 25, 21, 39), (25, 27, 23, 21), (14, 12, 20, 22), (6, 7, 27, 25), (28, 6, 25, 40), (29, 24, 41), (22, 20, 24, 26), (7, 29, 27), (2, 28, 40, 26), (26, 40, 39, 22), (27, 41, 38, 23), (8, 33, 37, 16, 44), (11, 32, 36, 17), (23, 38, 35, 15), (22, 39, 34, 14), (14, 34, 33, 8), (15, 35, 32, 11), (46, 49, 31, 5), (45, 50, 30, 0), (4, 5, 31, 30), (2, 3, 42, 28), (24, 29, 3), (27, 29, 41), (7, 42, 29), (42, 3, 29), (9, 43, 44, 16), (12, 43, 9), (44, 43, 8), (16, 37, 50, 45), (17, 36, 49, 46), (0, 1, 47, 45), (36, 18, 47, 49), (37, 19, 48, 50), (19, 17, 46, 48)])
_uv = me_cube_011.uv_layers.new(name='UVMap')
_uv.uv.foreach_set('vector', [0.375, 0.2365, 0.625, 0.2365, 0.625, 0.25, 0.375, 0.25, 0.375, 0.4573, 0.4808, 0.4573, 0.625, 0.5, 0.375, 0.5, 0.375, 0.7146, 0.625, 0.7146, 0.625, 0.75, 0.375, 0.75, 0.375, 0.7927, 0.625, 0.7927, 0.625, 1.0, 0.375, 1.0, 0.3323, 0.7146, 0.375, 0.7146, 0.375, 0.75, 0.3323, 0.75, 0.6677, 0.7146, 0.875, 0.7146, 0.875, 0.75, 0.6677, 0.75, 0.6677, 0.5541, 0.875, 0.5541, 0.875, 0.6082, 0.6677, 0.6082, 0.3323, 0.5541, 0.375, 0.5541, 0.375, 0.6082, 0.3323, 0.6082, 0.375, 0.5541, 0.625, 0.5541, 0.625, 0.6082, 0.375, 0.6082, 0.375, 0.07089, 0.625, 0.07089, 0.625, 0.1418, 0.375, 0.5271, 0.625, 0.5271, 0.625, 0.5541, 0.375, 0.5541, 0.3323, 0.5271, 0.375, 0.5271, 0.375, 0.5541, 0.3323, 0.5541, 0.6677, 0.5271, 0.875, 0.5271, 0.875, 0.5541, 0.6677, 0.5541, 0.375, 0.1418, 0.3753, 0.1418, 0.625, 0.1959, 0.375, 0.1959, 0.375, 0.03545, 0.625, 0.03545, 0.625, 0.07089, 0.375, 0.07089, 0.6677, 0.6082, 0.875, 0.6082, 0.875, 0.6791, 0.6677, 0.6791, 0.3323, 0.6082, 0.375, 0.6082, 0.375, 0.6791, 0.3323, 0.6791, 0.375, 0.6082, 0.625, 0.6082, 0.625, 0.6791, 0.375, 0.6791, 0.6677, 0.5135, 0.875, 0.5135, 0.875, 0.5271, 0.6677, 0.5271, 0.3323, 0.5135, 0.375, 0.5135, 0.375, 0.5271, 0.3323, 0.5271, 0.375, 0.5135, 0.625, 0.5135, 0.625, 0.5271, 0.375, 0.5271, 0.375, 0.1959, 0.625, 0.1959, 0.625, 0.2229, 0.375, 0.2229, 0.375, 0.5, 0.625, 0.5, 0.625, 0.5135, 0.375, 0.5135, 0.3323, 0.5, 0.375, 0.5, 0.375, 0.5135, 0.3323, 0.5135, 0.6677, 0.5, 0.875, 0.5135, 0.6677, 0.5135, 0.375, 0.2229, 0.625, 0.2229, 0.625, 0.2365, 0.375, 0.2365, 0.625, 0.5, 0.6677, 0.5, 0.625, 0.5135, 0.125, 0.5, 0.3323, 0.5, 0.3323, 0.5135, 0.125, 0.5135, 0.125, 0.5135, 0.3323, 0.5135, 0.3323, 0.5271, 0.125, 0.5271, 0.625, 0.5135, 0.6677, 0.5135, 0.6677, 0.5271, 0.625, 0.5271, 0.125, 0.6082, 0.3323, 0.6082, 0.3323, 0.6791, 0.125, 0.6791, 0.125, 0.6084, 0.625, 0.6082, 0.6677, 0.6082, 0.6677, 0.6791, 0.625, 0.6791, 0.625, 0.5271, 0.6677, 0.5271, 0.6677, 0.5541, 0.625, 0.5541, 0.125, 0.5271, 0.3323, 0.5271, 0.3323, 0.5541, 0.125, 0.5541, 0.125, 0.5541, 0.3323, 0.5541, 0.3323, 0.6082, 0.125, 0.6082, 0.625, 0.5541, 0.6677, 0.5541, 0.6677, 0.6082, 0.625, 0.6082, 0.625, 0.7146, 0.6677, 0.7146, 0.6677, 0.75, 0.625, 0.75, 0.125, 0.7146, 0.3323, 0.7146, 0.3323, 0.75, 0.125, 0.75, 0.375, 0.75, 0.625, 0.75, 0.625, 0.7927, 0.375, 0.7927, 0.375, 0.25, 0.625, 0.25, 0.4808, 0.4573, 0.375, 0.4573, 0.875, 0.5135, 0.6677, 0.5, 0.875, 0.5, 0.625, 0.5135, 0.6677, 0.5, 0.6677, 0.5135, 0.625, 0.5, 0.4808, 0.4573, 0.625, 0.4573, 0.4808, 0.4573, 0.625, 0.25, 0.625, 0.4573, 0.625, 0.1418, 0.3753, 0.1418, 0.375, 0.1416, 0.375, 0.07089, 0.625, 0.1959, 0.3753, 0.1418, 0.625, 0.1418, 0.375, 0.1416, 0.3753, 0.1418, 0.375, 0.1418, 0.125, 0.6791, 0.3323, 0.6791, 0.3323, 0.7146, 0.125, 0.7146, 0.625, 0.6791, 0.6677, 0.6791, 0.6677, 0.7146, 0.625, 0.7146, 0.375, 0.0, 0.625, 0.0, 0.625, 0.03545, 0.375, 0.03545, 0.6677, 0.6791, 0.875, 0.6791, 0.875, 0.7146, 0.6677, 0.7146, 0.3323, 0.6791, 0.375, 0.6791, 0.375, 0.7146, 0.3323, 0.7146, 0.375, 0.6791, 0.625, 0.6791, 0.625, 0.7146, 0.375, 0.7146])
me_cube_011.use_remesh_fix_poles = True
me_cube_011.use_remesh_preserve_attributes = False
me_cube_011.use_mirror_vertex_groups = False
me_cube_011.update()
me_cube_012 = bpy.data.meshes.new('Cube.012')
me_cube_012.from_pydata([(-0.8768, -0.5363, -1.125), (-0.7167, -0.7623, 0.6342), (-0.8075, 1.133, -1.133), (-0.6424, 1.074, 0.6563), (-0.1623, -0.5714, -1.08), (0.1943, -0.5905, 0.8219), (-0.08479, 1.098, -1.088), (0.2718, 1.079, 0.8216), (-0.6719, -0.7307, -0.1517), (-0.5976, 1.106, -0.1337), (0.02179, 1.094, -0.1332), (-0.05568, -0.5755, -0.1288), (-0.7683, 1.113, -0.5764), (0.008014, 1.092, -0.6213), (-0.06945, -0.5772, -0.6149), (-0.8426, -0.7237, -0.5923), (-0.8321, -0.7452, 0.2304), (-0.7578, 1.091, 0.2504), (0.08783, 1.089, 0.321), (0.01036, -0.58, 0.3233), (-0.9162, 0.5947, -1.242), (-0.7721, 0.4759, 0.7687), (0.02387, 0.5595, -1.197), (0.3804, 0.5404, 0.9303), (0.1304, 0.5555, -0.1332), (-0.7274, 0.5075, -0.13), (-0.898, 0.5145, -0.627), (0.1167, 0.5538, -0.6757), (0.1965, 0.551, 0.3754), (-0.8875, 0.493, 0.3085), (-0.9896, 0.08788, -1.237), (0.3071, 0.03365, 0.9346), (0.05709, 0.04873, -0.1288), (0.04332, 0.04701, -0.6713), (0.1231, 0.04421, 0.3797), (-0.8294, -0.1381, 0.747), (-0.04948, 0.05275, -1.193), (-0.7847, -0.1065, -0.1517), (-0.9553, -0.09951, -0.6487), (-0.9449, -0.121, 0.2867)], [], [(29, 21, 3, 17), (17, 3, 7, 18), (34, 31, 5, 19), (19, 5, 1, 16), (30, 36, 4, 0), (31, 35, 1, 5), (14, 11, 8, 15), (33, 32, 11, 14), (12, 9, 10, 13), (26, 25, 9, 12), (20, 26, 12, 2), (2, 12, 13, 6), (36, 33, 14, 4), (4, 14, 15, 0), (11, 19, 16, 8), (32, 34, 19, 11), (9, 17, 18, 10), (25, 29, 17, 9), (37, 39, 29, 25), (10, 18, 28, 24), (6, 13, 27, 22), (30, 38, 26, 20), (38, 37, 25, 26), (13, 10, 24, 27), (7, 3, 21, 23), (2, 6, 22, 20), (18, 7, 23, 28), (39, 35, 21, 29), (16, 1, 35, 39), (15, 8, 37, 38), (0, 15, 38, 30), (8, 16, 39, 37), (24, 28, 34, 32), (22, 27, 33, 36), (27, 24, 32, 33), (23, 21, 35, 31), (20, 22, 36, 30), (28, 23, 31, 34)])
_uv = me_cube_012.uv_layers.new(name='UVMap')
_uv.uv.foreach_set('vector', [0.5625, 0.1827, 0.625, 0.1827, 0.625, 0.25, 0.5625, 0.25, 0.5625, 0.25, 0.625, 0.25, 0.625, 0.5, 0.5625, 0.5, 0.5625, 0.672, 0.625, 0.672, 0.625, 0.75, 0.5625, 0.75, 0.5625, 0.75, 0.625, 0.75, 0.625, 1.0, 0.5625, 1.0, 0.125, 0.672, 0.375, 0.672, 0.375, 0.75, 0.125, 0.75, 0.625, 0.672, 0.875, 0.672, 0.875, 0.75, 0.625, 0.75, 0.4375, 0.75, 0.5, 0.75, 0.5, 1.0, 0.4375, 1.0, 0.4375, 0.672, 0.5, 0.672, 0.5, 0.75, 0.4375, 0.75, 0.4375, 0.25, 0.5, 0.25, 0.5, 0.5, 0.4375, 0.5, 0.4375, 0.1827, 0.5, 0.1827, 0.5, 0.25, 0.4375, 0.25, 0.375, 0.1827, 0.4375, 0.1827, 0.4375, 0.25, 0.375, 0.25, 0.375, 0.25, 0.4375, 0.25, 0.4375, 0.5, 0.375, 0.5, 0.375, 0.672, 0.4375, 0.672, 0.4375, 0.75, 0.375, 0.75, 0.375, 0.75, 0.4375, 0.75, 0.4375, 1.0, 0.375, 1.0, 0.5, 0.75, 0.5625, 0.75, 0.5625, 1.0, 0.5, 1.0, 0.5, 0.672, 0.5625, 0.672, 0.5625, 0.75, 0.5, 0.75, 0.5, 0.25, 0.5625, 0.25, 0.5625, 0.5, 0.5, 0.5, 0.5, 0.1827, 0.5625, 0.1827, 0.5625, 0.25, 0.5, 0.25, 0.5, 0.07802, 0.5625, 0.07802, 0.5625, 0.1827, 0.5, 0.1827, 0.5, 0.5, 0.5625, 0.5, 0.5625, 0.5673, 0.5, 0.5673, 0.375, 0.5, 0.4375, 0.5, 0.4375, 0.5673, 0.375, 0.5673, 0.375, 0.07802, 0.4375, 0.07802, 0.4375, 0.1827, 0.375, 0.1827, 0.4375, 0.07802, 0.5, 0.07802, 0.5, 0.1827, 0.4375, 0.1827, 0.4375, 0.5, 0.5, 0.5, 0.5, 0.5673, 0.4375, 0.5673, 0.625, 0.5, 0.875, 0.5, 0.875, 0.5673, 0.625, 0.5673, 0.125, 0.5, 0.375, 0.5, 0.375, 0.5673, 0.125, 0.5673, 0.5625, 0.5, 0.625, 0.5, 0.625, 0.5673, 0.5625, 0.5673, 0.5625, 0.07802, 0.625, 0.07802, 0.625, 0.1827, 0.5625, 0.1827, 0.5625, 0.0, 0.625, 0.0, 0.625, 0.07802, 0.5625, 0.07802, 0.4375, 0.0, 0.5, 0.0, 0.5, 0.07802, 0.4375, 0.07802, 0.375, 0.0, 0.4375, 0.0, 0.4375, 0.07802, 0.375, 0.07802, 0.5, 0.0, 0.5625, 0.0, 0.5625, 0.07802, 0.5, 0.07802, 0.5, 0.5673, 0.5625, 0.5673, 0.5625, 0.672, 0.5, 0.672, 0.375, 0.5673, 0.4375, 0.5673, 0.4375, 0.672, 0.375, 0.672, 0.4375, 0.5673, 0.5, 0.5673, 0.5, 0.672, 0.4375, 0.672, 0.625, 0.5673, 0.875, 0.5673, 0.875, 0.672, 0.625, 0.672, 0.125, 0.5673, 0.375, 0.5673, 0.375, 0.672, 0.125, 0.672, 0.5625, 0.5673, 0.625, 0.5673, 0.625, 0.672, 0.5625, 0.672])
me_cube_012.use_remesh_fix_poles = True
me_cube_012.use_remesh_preserve_attributes = False
me_cube_012.use_mirror_vertex_groups = False
me_cube_012.update()
me_cube_013 = bpy.data.meshes.new('Cube.013')
me_cube_013.from_pydata([(-1.0, -0.2501, -0.9784), (-1.0, -0.5189, 0.9928), (-1.0, 1.0, -1.0), (-1.097, 0.5372, 1.117), (1.0, -0.2501, -0.9784), (1.0, -0.5189, 0.9928), (1.0, 1.0, -1.0), (0.9026, 0.5372, 1.117), (-1.0, -0.6887, 0.1655), (-1.0, 0.6038, 0.1871), (1.0, 0.6038, 0.1871), (1.0, -0.6887, 0.1655), (-0.6188, 0.6188, -0.5), (0.6188, 0.6188, -0.5), (0.6188, -0.6188, -0.5), (-0.6188, -0.6188, -0.5), (-1.14, -0.8228, 0.7447), (-1.14, 0.909, 0.7447), (1.14, 0.909, 0.7447), (1.14, -0.8228, 0.7447), (-6.279e-33, 1.127, -1.082), (-0.09738, 0.6646, 1.117), (7.674e-33, -0.4057, -1.06), (7.674e-33, -0.6746, 0.9928), (7.674e-33, -0.8444, 0.1655), (-6.279e-33, 0.7312, 0.1871), (-1.192e-07, 0.7461, -0.5), (-1.192e-07, -0.7744, -0.5), (3.343e-08, -1.0, 0.7447), (3.343e-08, 1.054, 0.7447)], [], [(16, 1, 3, 17), (29, 21, 7, 18), (18, 7, 5, 19), (28, 23, 1, 16), (20, 6, 4, 22), (21, 3, 1, 23), (27, 24, 8, 15), (13, 10, 11, 14), (26, 25, 10, 13), (15, 8, 9, 12), (0, 15, 12, 2), (20, 26, 13, 6), (6, 13, 14, 4), (22, 27, 15, 0), (24, 28, 16, 8), (10, 18, 19, 11), (25, 29, 18, 10), (8, 16, 17, 9), (9, 17, 29, 25), (11, 19, 28, 24), (4, 14, 27, 22), (2, 12, 26, 20), (12, 9, 25, 26), (14, 11, 24, 27), (7, 21, 23, 5), (2, 20, 22, 0), (19, 5, 23, 28), (17, 3, 21, 29)])
_uv = me_cube_013.uv_layers.new(name='UVMap')
_uv.uv.foreach_set('vector', [0.5625, 0.0, 0.625, 0.0, 0.625, 0.25, 0.5625, 0.25, 0.5625, 0.375, 0.625, 0.375, 0.625, 0.5, 0.5625, 0.5, 0.5625, 0.5, 0.625, 0.5, 0.625, 0.75, 0.5625, 0.75, 0.5625, 0.875, 0.625, 0.875, 0.625, 1.0, 0.5625, 1.0, 0.25, 0.5, 0.375, 0.5, 0.375, 0.75, 0.25, 0.75, 0.75, 0.5, 0.875, 0.5, 0.875, 0.75, 0.75, 0.75, 0.4375, 0.875, 0.5, 0.875, 0.5, 1.0, 0.4375, 1.0, 0.4375, 0.5, 0.5, 0.5, 0.5, 0.75, 0.4375, 0.75, 0.4375, 0.375, 0.5, 0.375, 0.5, 0.5, 0.4375, 0.5, 0.4375, 0.0, 0.5, 0.0, 0.5, 0.25, 0.4375, 0.25, 0.375, 0.0, 0.4375, 0.0, 0.4375, 0.25, 0.375, 0.25, 0.375, 0.375, 0.4375, 0.375, 0.4375, 0.5, 0.375, 0.5, 0.375, 0.5, 0.4375, 0.5, 0.4375, 0.75, 0.375, 0.75, 0.375, 0.875, 0.4375, 0.875, 0.4375, 1.0, 0.375, 1.0, 0.5, 0.875, 0.5625, 0.875, 0.5625, 1.0, 0.5, 1.0, 0.5, 0.5, 0.5625, 0.5, 0.5625, 0.75, 0.5, 0.75, 0.5, 0.375, 0.5625, 0.375, 0.5625, 0.5, 0.5, 0.5, 0.5, 0.0, 0.5625, 0.0, 0.5625, 0.25, 0.5, 0.25, 0.5, 0.25, 0.5625, 0.25, 0.5625, 0.375, 0.5, 0.375, 0.5, 0.75, 0.5625, 0.75, 0.5625, 0.875, 0.5, 0.875, 0.375, 0.75, 0.4375, 0.75, 0.4375, 0.875, 0.375, 0.875, 0.375, 0.25, 0.4375, 0.25, 0.4375, 0.375, 0.375, 0.375, 0.4375, 0.25, 0.5, 0.25, 0.5, 0.375, 0.4375, 0.375, 0.4375, 0.75, 0.5, 0.75, 0.5, 0.875, 0.4375, 0.875, 0.625, 0.5, 0.75, 0.5, 0.75, 0.75, 0.625, 0.75, 0.125, 0.5, 0.25, 0.5, 0.25, 0.75, 0.125, 0.75, 0.5625, 0.75, 0.625, 0.75, 0.625, 0.875, 0.5625, 0.875, 0.5625, 0.25, 0.625, 0.25, 0.625, 0.375, 0.5625, 0.375])
me_cube_013.use_remesh_fix_poles = True
me_cube_013.use_remesh_preserve_attributes = False
me_cube_013.use_mirror_vertex_groups = False
me_cube_013.update()
me_cube_014 = bpy.data.meshes.new('Cube.014')
me_cube_014.from_pydata([(-0.974, -1.08, -1.0), (-0.896, -1.0, -0.3028), (-1.0, 1.155, -0.98), (-0.896, 1.0, 0.7595), (1.026, -1.08, -1.0), (0.9237, -1.0, -0.3028), (1.0, 1.155, -0.98), (0.9237, 1.0, 0.7595), (-3.079e-18, 1.155, -0.98), (0.03467, 1.0, 1.291), (0.02604, -1.08, -1.0), (0.03467, -1.0, 0.2283), (-0.5, 1.155, -0.98), (-0.4723, -1.0, 0.1181), (-0.4723, 1.0, 1.18), (-0.5118, -0.998, -0.7203), (0.4861, 1.0, 1.08), (0.4882, -0.998, -0.7203), (0.5, 1.155, -0.98), (0.4861, -1.0, 0.01786), (-1.0, 0.4947, -1.0), (-0.896, 0.3179, 0.6893), (1.0, 0.4947, -1.0), (0.9237, 0.3179, 0.6893), (0.03467, 0.3179, 1.22), (0.0, 0.4947, -1.0), (-0.5, 0.4947, -1.0), (-0.4723, 0.3179, 1.11), (0.4861, 0.3179, 1.01), (0.5, 0.4947, -1.0), (-1.0, -0.06249, -1.0), (0.9237, -0.06249, -0.3028), (0.03467, -0.06249, 0.2283), (0.0, -0.06249, -1.0), (-0.5, -0.06249, -1.0), (-0.4723, -0.06249, 0.1181), (0.4861, -0.06249, 0.01786), (0.5, -0.06249, -1.0), (-0.896, -0.06249, -0.3028), (1.0, -0.06249, -1.0), (-1.0, -0.5339, -0.7695), (0.9237, -0.5339, -0.07234), (0.03467, -0.5339, 0.4588), (-3.541e-17, -0.5339, -0.7695), (-0.5, -0.5339, -0.7695), (-0.4723, -0.5339, 0.3486), (0.4861, -0.5339, 0.2484), (0.5, -0.5339, -0.7695), (-0.896, -0.5339, -0.07234), (1.0, -0.5339, -0.7695)], [], [(20, 21, 3, 2), (18, 16, 7, 6), (49, 41, 5, 4), (15, 13, 1, 0), (47, 49, 4, 17), (45, 48, 1, 13), (46, 42, 11, 19), (44, 43, 10, 15), (17, 19, 11, 10), (12, 14, 9, 8), (2, 3, 14, 12), (40, 44, 15, 0), (42, 45, 13, 11), (10, 11, 13, 15), (4, 5, 19, 17), (41, 46, 19, 5), (43, 47, 17, 10), (8, 9, 16, 18), (8, 18, 29, 25), (7, 16, 28, 23), (9, 14, 27, 24), (2, 12, 26, 20), (12, 8, 25, 26), (16, 9, 24, 28), (14, 3, 21, 27), (18, 6, 22, 29), (6, 7, 23, 22), (30, 38, 21, 20), (40, 48, 38, 30), (25, 29, 37, 33), (23, 28, 36, 31), (24, 27, 35, 32), (20, 26, 34, 30), (26, 25, 33, 34), (28, 24, 32, 36), (27, 21, 38, 35), (29, 22, 39, 37), (22, 23, 31, 39), (0, 1, 48, 40), (33, 37, 47, 43), (31, 36, 46, 41), (32, 35, 45, 42), (30, 34, 44, 40), (34, 33, 43, 44), (36, 32, 42, 46), (35, 38, 48, 45), (37, 39, 49, 47), (39, 31, 41, 49)])
_uv = me_cube_014.uv_layers.new(name='UVMap')
_uv.uv.foreach_set('vector', [0.375, 0.1868, 0.625, 0.1868, 0.625, 0.25, 0.375, 0.25, 0.375, 0.4375, 0.625, 0.4375, 0.625, 0.5, 0.375, 0.5, 0.375, 0.6914, 0.625, 0.6914, 0.625, 0.75, 0.375, 0.75, 0.375, 0.9375, 0.625, 0.9375, 0.625, 1.0, 0.375, 1.0, 0.3125, 0.6914, 0.375, 0.6914, 0.375, 0.75, 0.3125, 0.75, 0.8125, 0.6914, 0.875, 0.6914, 0.875, 0.75, 0.8125, 0.75, 0.6875, 0.6914, 0.75, 0.6914, 0.75, 0.75, 0.6875, 0.75, 0.1875, 0.6914, 0.25, 0.6914, 0.25, 0.75, 0.1875, 0.75, 0.375, 0.8125, 0.625, 0.8125, 0.625, 0.875, 0.375, 0.875, 0.375, 0.3125, 0.625, 0.3125, 0.625, 0.375, 0.375, 0.375, 0.375, 0.25, 0.625, 0.25, 0.625, 0.3125, 0.375, 0.3125, 0.125, 0.6914, 0.1875, 0.6914, 0.1875, 0.75, 0.125, 0.75, 0.75, 0.6914, 0.8125, 0.6914, 0.8125, 0.75, 0.75, 0.75, 0.375, 0.875, 0.625, 0.875, 0.625, 0.9375, 0.375, 0.9375, 0.375, 0.75, 0.625, 0.75, 0.625, 0.8125, 0.375, 0.8125, 0.625, 0.6914, 0.6875, 0.6914, 0.6875, 0.75, 0.625, 0.75, 0.25, 0.6914, 0.3125, 0.6914, 0.3125, 0.75, 0.25, 0.75, 0.375, 0.375, 0.625, 0.375, 0.625, 0.4375, 0.375, 0.4375, 0.25, 0.5, 0.3125, 0.5, 0.3125, 0.5632, 0.25, 0.5632, 0.625, 0.5, 0.6875, 0.5, 0.6875, 0.5632, 0.625, 0.5632, 0.75, 0.5, 0.8125, 0.5, 0.8125, 0.5632, 0.75, 0.5632, 0.125, 0.5, 0.1875, 0.5, 0.1875, 0.5632, 0.125, 0.5632, 0.1875, 0.5, 0.25, 0.5, 0.25, 0.5632, 0.1875, 0.5632, 0.6875, 0.5, 0.75, 0.5, 0.75, 0.5632, 0.6875, 0.5632, 0.8125, 0.5, 0.875, 0.5, 0.875, 0.5632, 0.8125, 0.5632, 0.3125, 0.5, 0.375, 0.5, 0.375, 0.5632, 0.3125, 0.5632, 0.375, 0.5, 0.625, 0.5, 0.625, 0.5632, 0.375, 0.5632, 0.375, 0.1172, 0.625, 0.1172, 0.625, 0.1868, 0.375, 0.1868, 0.375, 0.05859, 0.625, 0.05859, 0.625, 0.1172, 0.375, 0.1172, 0.25, 0.5632, 0.3125, 0.5632, 0.3125, 0.6328, 0.25, 0.6328, 0.625, 0.5632, 0.6875, 0.5632, 0.6875, 0.6328, 0.625, 0.6328, 0.75, 0.5632, 0.8125, 0.5632, 0.8125, 0.6328, 0.75, 0.6328, 0.125, 0.5632, 0.1875, 0.5632, 0.1875, 0.6328, 0.125, 0.6328, 0.1875, 0.5632, 0.25, 0.5632, 0.25, 0.6328, 0.1875, 0.6328, 0.6875, 0.5632, 0.75, 0.5632, 0.75, 0.6328, 0.6875, 0.6328, 0.8125, 0.5632, 0.875, 0.5632, 0.875, 0.6328, 0.8125, 0.6328, 0.3125, 0.5632, 0.375, 0.5632, 0.375, 0.6328, 0.3125, 0.6328, 0.375, 0.5632, 0.625, 0.5632, 0.625, 0.6328, 0.375, 0.6328, 0.375, 0.0, 0.625, 0.0, 0.625, 0.05859, 0.375, 0.05859, 0.25, 0.6328, 0.3125, 0.6328, 0.3125, 0.6914, 0.25, 0.6914, 0.625, 0.6328, 0.6875, 0.6328, 0.6875, 0.6914, 0.625, 0.6914, 0.75, 0.6328, 0.8125, 0.6328, 0.8125, 0.6914, 0.75, 0.6914, 0.125, 0.6328, 0.1875, 0.6328, 0.1875, 0.6914, 0.125, 0.6914, 0.1875, 0.6328, 0.25, 0.6328, 0.25, 0.6914, 0.1875, 0.6914, 0.6875, 0.6328, 0.75, 0.6328, 0.75, 0.6914, 0.6875, 0.6914, 0.8125, 0.6328, 0.875, 0.6328, 0.875, 0.6914, 0.8125, 0.6914, 0.3125, 0.6328, 0.375, 0.6328, 0.375, 0.6914, 0.3125, 0.6914, 0.375, 0.6328, 0.625, 0.6328, 0.625, 0.6914, 0.375, 0.6914])
me_cube_014.use_remesh_fix_poles = True
me_cube_014.use_remesh_preserve_attributes = False
me_cube_014.use_mirror_vertex_groups = False
me_cube_014.update()

# ---- objects
ob_cube = bpy.data.objects.new('Cube', me_cube)
ob_light = bpy.data.objects.new('Light', light_light)
ob_camera = bpy.data.objects.new('Camera', cam_camera)
ob_cube_001 = bpy.data.objects.new('Cube.001', me_cube_001)
ob_cube_002 = bpy.data.objects.new('Cube.002', me_cube_002)
ob_cube_003 = bpy.data.objects.new('Cube.003', me_cube_003)
ob_cube_004 = bpy.data.objects.new('Cube.004', me_cube_004)
ob_cube_005 = bpy.data.objects.new('Cube.005', me_cube_005)
ob_cube_006 = bpy.data.objects.new('Cube.006', me_cube_006)
ob_cube_007 = bpy.data.objects.new('Cube.007', me_cube_007)
ob_cube_008 = bpy.data.objects.new('Cube.008', me_cube_008)
ob_cube_009 = bpy.data.objects.new('Cube.009', me_cube_009)
ob_cube_010 = bpy.data.objects.new('Cube.010', me_cube_010)
ob_cube_011 = bpy.data.objects.new('Cube.011', me_cube_011)
ob_cube_012 = bpy.data.objects.new('Cube.012', me_cube_012)
ob_cube_013 = bpy.data.objects.new('Cube.013', me_cube_013)
ob_cube_014 = bpy.data.objects.new('Cube.014', me_cube_014)

# ---- transforms, parenting, visibility, modifiers, constraints
ob_cube.location = (3.277, -0.5027, 42.85)
ob_cube.rotation_euler = (-2.698e-07, 3.266, 1.675e-08)
ob_cube.scale = (2.957, 2.957, 2.957)
ob_cube.lock_rotations_4d = False
ob_cube.empty_display_type = 'ARROWS'
ob_cube.lineart.crease_threshold = 0.0
ob_light.location = (4.076, 1.005, 5.904)
ob_light.rotation_euler = (0.6503, 0.05522, 1.866)
ob_light.lock_rotations_4d = False
ob_light.empty_display_type = 'ARROWS'
ob_light.color = (0.0, 0.0, 0.0, 0.0)
ob_light.lineart.crease_threshold = 0.0
ob_camera.location = (7.359, -6.926, 4.958)
ob_camera.rotation_euler = (1.109, 0.0, 0.8149)
ob_camera.lock_rotations_4d = False
ob_camera.empty_display_type = 'ARROWS'
ob_camera.color = (0.0, 0.0, 0.0, 0.0)
ob_camera.display_type = 'WIRE'
ob_camera.lineart.crease_threshold = 0.0
ob_cube_001.location = (-2.263, 8.465, 40.32)
ob_cube_001.scale = (3.378, 3.378, 8.862)
ob_cube_001.lineart.crease_threshold = 0.0
ob_cube_002.location = (7.595, 3.489, 48.38)
ob_cube_002.scale = (1.0, 3.108, 1.0)
ob_cube_002.lineart.crease_threshold = 0.0
ob_cube_003.location = (4.717, 8.352, 25.69)
ob_cube_003.scale = (2.894, 2.894, 9.013)
ob_cube_003.lineart.crease_threshold = 0.0
ob_cube_004.location = (3.187, 9.198, 9.794)
ob_cube_004.rotation_euler = (0.0, 0.0, -1.571)
ob_cube_004.scale = (1.968, 1.968, 7.74)
ob_cube_004.lineart.crease_threshold = 0.0
ob_cube_005.location = (4.246, 5.624, 0.8416)
ob_cube_005.scale = (2.118, 5.486, 1.466)
ob_cube_005.lineart.crease_threshold = 0.0
ob_cube_006.location = (-3.564, 7.559, 32.55)
ob_cube_006.scale = (1.436, 1.476, 12.79)
ob_cube_006.lineart.crease_threshold = 0.0
ob_cube_007.location = (-0.6199, 7.48, 12.1)
ob_cube_007.scale = (1.0, 1.364, 7.567)
ob_cube_007.lineart.crease_threshold = 0.0
ob_cube_008.location = (-0.5902, 12.01, 0.4184)
ob_cube_008.scale = (1.0, 5.468, 1.936)
ob_cube_008.lineart.crease_threshold = 0.0
ob_cube_009.location = (18.49, 7.495, 32.47)
ob_cube_009.scale = (-1.436, 1.476, 12.79)
ob_cube_009.lineart.crease_threshold = 0.0
ob_cube_010.location = (15.55, 7.416, 12.01)
ob_cube_010.scale = (-1.0, 1.364, 7.567)
ob_cube_010.lineart.crease_threshold = 0.0
ob_cube_011.location = (15.52, 11.95, 0.3317)
ob_cube_011.scale = (-1.0, 5.468, 1.936)
ob_cube_011.lineart.crease_threshold = 0.0
ob_cube_012.location = (10.39, 8.654, 25.74)
ob_cube_012.scale = (-2.894, 2.894, 9.013)
ob_cube_012.lineart.crease_threshold = 0.0
ob_cube_013.location = (11.92, 9.5, 9.845)
ob_cube_013.rotation_euler = (0.0, 0.0, -1.571)
ob_cube_013.scale = (1.968, -1.968, 7.74)
ob_cube_013.lineart.crease_threshold = 0.0
ob_cube_014.location = (10.86, 5.926, 0.8922)
ob_cube_014.scale = (-2.118, 5.486, 1.466)
ob_cube_014.lineart.crease_threshold = 0.0

# ---- collection membership
col_collection.objects.link(ob_cube)
col_collection.objects.link(ob_light)
col_collection.objects.link(ob_camera)
col_collection.objects.link(ob_cube_001)
col_collection.objects.link(ob_cube_002)
col_collection.objects.link(ob_cube_003)
col_collection.objects.link(ob_cube_004)
col_collection.objects.link(ob_cube_005)
col_collection.objects.link(ob_cube_006)
col_collection.objects.link(ob_cube_007)
col_collection.objects.link(ob_cube_008)
col_collection.objects.link(ob_cube_009)
col_collection.objects.link(ob_cube_010)
col_collection.objects.link(ob_cube_011)
col_collection.objects.link(ob_cube_012)
col_collection.objects.link(ob_cube_013)
col_collection.objects.link(ob_cube_014)

# ---- scene / render settings (as saved in the file)
scene.camera = ob_camera
scene.frame_start = 1; scene.frame_end = 250; scene.frame_set(1)
scene.render.engine = 'BLENDER_EEVEE_NEXT'
scene.cycles.use_denoising = False
scene.cycles.samples = 128
scene.cycles.sampling_pattern = 'TABULATED_SOBOL'
scene.cycles.use_adaptive_sampling = False
scene.cycles.use_light_tree = False
scene.view_settings.view_transform = 'Filmic'
bpy.context.view_layer.update()
